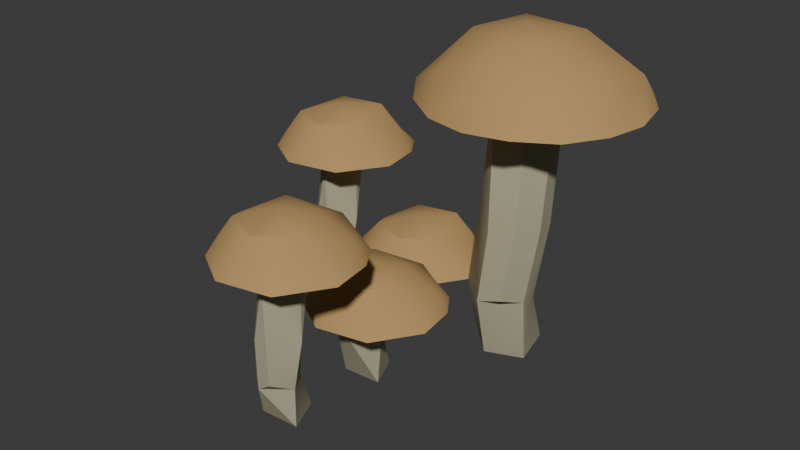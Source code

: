 # Source: piltz.blend  (saved by Blender 4.3.34; exported with 4.5.12 LTS)
import bpy
from mathutils import Matrix  # noqa: F401  (used for matrix-valued properties, if any)

bpy.ops.wm.read_factory_settings(use_empty=True)
scene = bpy.context.scene
scene.name = 'Scene'

# ---- collections
col_collection = bpy.data.collections.new('Collection'); scene.collection.children.link(col_collection)
col_piltz = bpy.data.collections.new('Piltz'); scene.collection.children.link(col_piltz)

# ---- materials (node trees are filled in below, after node groups)
mat_material = bpy.data.materials.new('Material')
mat_material_001 = bpy.data.materials.new('Material.001')

# ---- node groups
ng_smooth_by_angle = bpy.data.node_groups.new('Smooth by Angle', 'GeometryNodeTree')
_s = ng_smooth_by_angle.interface.new_socket(name='Mesh', in_out='OUTPUT', socket_type='NodeSocketGeometry')
_s = ng_smooth_by_angle.interface.new_socket(name='Mesh', in_out='INPUT', socket_type='NodeSocketGeometry')
_s = ng_smooth_by_angle.interface.new_socket(name='Angle', in_out='INPUT', socket_type='NodeSocketFloat')
_s.subtype = 'ANGLE'
_s.default_value = 0.5236
_s.min_value = 0.0
_s.max_value = 3.142
_s.description = 'Maximum face angle for smooth edges'
_s = ng_smooth_by_angle.interface.new_socket(name='Ignore Sharpness', in_out='INPUT', socket_type='NodeSocketBool')
_s.force_non_field = True
ng_smooth_by_angle.description = 'Set the sharpness of mesh edges based on the angle between the neighboring faces'
ng_smooth_by_angle.is_modifier = True
_N = ng_smooth_by_angle.nodes; _L = ng_smooth_by_angle.links
n0 = _N.new('GeometryNodeSetShadeSmooth'); n0.name = 'Set Shade Smooth'; n0.location = (120, -80)
n0.domain = 'EDGE'
n1 = _N.new('GeometryNodeSetShadeSmooth'); n1.name = 'Set Shade Smooth.001'; n1.location = (300, -80)
n2 = _N.new('NodeGroupOutput'); n2.name = 'Group Output'; n2.location = (480, -80)
n3 = _N.new('GeometryNodeInputMeshEdgeAngle'); n3.name = 'Edge Angle'; n3.location = (-440, -240)
n4 = _N.new('NodeGroupInput'); n4.name = 'Group Input'; n4.location = (-80, -80)
n5 = _N.new('GeometryNodeInputEdgeSmooth'); n5.name = 'Is Edge Smooth'; n5.location = (-260, -120)
n6 = _N.new('GeometryNodeInputShadeSmooth'); n6.name = 'Is Shade Smooth'; n6.location = (-440, -397)
n7 = _N.new('FunctionNodeCompare'); n7.name = 'Compare'; n7.location = (-260, -260)
n7.operation = 'LESS_EQUAL'
n7.inputs[6].default_value = (0.0, 0.0, 0.0, 0.0)
n7.inputs[7].default_value = (0.0, 0.0, 0.0, 0.0)
n8 = _N.new('FunctionNodeBooleanMath'); n8.name = 'Boolean Math.001'; n8.location = (-80, -260)
n9 = _N.new('NodeGroupInput'); n9.name = 'Group Input.001'; n9.location = (-440, -329)
n10 = _N.new('NodeGroupInput'); n10.name = 'Group Input.002'; n10.location = (-259, -189)
n11 = _N.new('FunctionNodeBooleanMath'); n11.name = 'Boolean Math'; n11.location = (-80, -149)
n11.operation = 'OR'
n12 = _N.new('FunctionNodeBooleanMath'); n12.name = 'Boolean Math.002'; n12.location = (-260, -380)
n12.operation = 'OR'
n13 = _N.new('NodeGroupInput'); n13.name = 'Group Input.003'; n13.location = (-440, -460)
_L.new(n3.outputs[0], n7.inputs[0])
_L.new(n1.outputs[0], n2.inputs[0])
_L.new(n9.outputs[1], n7.inputs[1])
_L.new(n7.outputs[0], n8.inputs[0])
_L.new(n4.outputs[0], n0.inputs[0])
_L.new(n0.outputs[0], n1.inputs[0])
_L.new(n8.outputs[0], n0.inputs[2])
_L.new(n10.outputs[2], n11.inputs[1])
_L.new(n5.outputs[0], n11.inputs[0])
_L.new(n11.outputs[0], n0.inputs[1])
_L.new(n13.outputs[2], n12.inputs[1])
_L.new(n6.outputs[0], n12.inputs[0])
_L.new(n12.outputs[0], n8.inputs[1])
n2.is_active_output = True

# ---- material node trees
mat_material.use_nodes = True; mat_material.node_tree.nodes.clear()
_N = mat_material.node_tree.nodes; _L = mat_material.node_tree.links
n0 = _N.new('ShaderNodeBsdfPrincipled'); n0.name = 'Principled BSDF'; n0.location = (10, 300)
n0.inputs[0].default_value = (0.4334, 0.4037, 0.2669, 1.0)
n0.inputs[2].default_value = 1.0
n1 = _N.new('ShaderNodeOutputMaterial'); n1.name = 'Material Output'; n1.location = (300, 300)
_L.new(n0.outputs[0], n1.inputs[0])
n1.is_active_output = True
mat_material_001.use_nodes = True; mat_material_001.node_tree.nodes.clear()
_N = mat_material_001.node_tree.nodes; _L = mat_material_001.node_tree.links
n0 = _N.new('ShaderNodeBsdfPrincipled'); n0.name = 'Principled BSDF'; n0.location = (10, 300)
n0.inputs[0].default_value = (0.4714, 0.2938, 0.1128, 1.0)
n0.inputs[2].default_value = 1.0
n1 = _N.new('ShaderNodeOutputMaterial'); n1.name = 'Material Output'; n1.location = (300, 300)
_L.new(n0.outputs[0], n1.inputs[0])
n1.is_active_output = True

# ---- world
world_world = bpy.data.worlds.new('World'); scene.world = world_world
world_world.use_nodes = True; world_world.node_tree.nodes.clear()
_N = world_world.node_tree.nodes; _L = world_world.node_tree.links
n0 = _N.new('ShaderNodeOutputWorld'); n0.name = 'World Output'; n0.location = (300, 300)
n1 = _N.new('ShaderNodeBackground'); n1.name = 'Background'; n1.location = (10, 300)
n1.inputs[0].default_value = (0.05088, 0.05088, 0.05088, 1.0)
_L.new(n1.outputs[0], n0.inputs[0])
n0.is_active_output = True
world_world.color = (0.05088, 0.05088, 0.05088)
world_world.use_sun_shadow = False
world_world.sun_shadow_jitter_overblur = 0.0

# ---- meshes
me_cylinder = bpy.data.meshes.new('Cylinder')
me_cylinder.from_pydata([(0.1333, -0.07462, -0.1361), (-0.1366, -0.08918, -0.1364), (0.03517, 0.1571, -0.1362), (0.06455, 0.11, 0.5019), (0.1179, 0.09937, 0.5019), (0.163, 0.06917, 0.5019), (0.1933, 0.02394, 0.5019), (0.2039, -0.02933, 0.5019), (0.1932, -0.08263, 0.5019), (0.163, -0.1278, 0.5019), (0.1178, -0.158, 0.5019), (0.06455, -0.1686, 0.5019), (0.01125, -0.158, 0.5019), (-0.03393, -0.1278, 0.5019), (-0.06412, -0.08263, 0.5019), (-0.07463, -0.02935, 0.5019), (-0.06408, 0.02397, 0.5019), (-0.03394, 0.06917, 0.5019), (0.01125, 0.09937, 0.5019), (-0.09885, 0.05828, 0.1032), (-0.12, -0.1672, 0.1431), (0.0775, 0.01977, 0.2264), (0.1397, -0.05109, 0.1161), (0.2333, -0.0774, 0.2754), (0.1563, -0.2339, 0.2544), (0.06466, -0.2608, 0.2249), (-0.0471, -0.03693, 0.2766), (0.074, 0.1319, 0.4362), (0.01125, 0.09937, 0.5019), (-0.03394, 0.06917, 0.5019), (-0.06408, 0.02397, 0.5019), (-0.07463, -0.02935, 0.5019), (-0.06412, -0.08263, 0.5019), (-0.03393, -0.1278, 0.5019), (0.01125, -0.158, 0.5019), (0.06455, -0.1686, 0.5019), (0.1178, -0.158, 0.5019), (0.163, -0.1278, 0.5019), (0.1932, -0.08263, 0.5019), (0.2039, -0.02933, 0.5019), (0.1933, 0.02394, 0.5019), (0.163, 0.06917, 0.5019), (0.1179, 0.09937, 0.5019), (0.06455, 0.11, 0.5019), (0.1731, 0.0708, 0.4405), (0.1955, -0.04174, 0.4128), (0.1353, -0.1299, 0.4244), (-0.003949, -0.1441, 0.4323), (-0.04882, -0.1402, 0.3088), (-0.07181, 0.06306, 0.4129), (-0.195, -0.1125, 0.4773), (0.1278, 0.3906, 0.5039), (0.4398, 0.1561, 0.5037), (-0.05346, -0.3384, 0.4386), (0.3078, -0.3048, 0.4185), (0.07679, -0.2951, 0.6008), (-0.1662, -0.1971, 0.6079), (-0.3261, 0.07738, 0.5097), (-0.2392, 0.3685, 0.4156), (-0.353, 0.2036, 0.3805), (-0.28, -0.3193, 0.3814), (0.3368, -0.4012, 0.3813), (0.5044, 0.1693, 0.387), (0.5377, -0.09895, 0.3813), (-0.1755, 0.251, 0.4408), (-0.09965, 0.1627, 0.6239), (0.2698, -0.1821, 0.6065), (0.1891, 0.1416, 0.6234), (0.02141, -0.02275, 0.6538), (-0.1102, 0.4293, 0.3821), (-0.4028, -0.111, 0.3904), (-0.02087, -0.474, 0.3811), (0.4009, 0.3264, 0.3917), (0.1657, 0.4635, 0.3822), (0.1265, -0.8215, -0.06497), (-0.1434, -0.836, -0.06524), (0.02836, -0.5898, -0.06504), (0.05773, -0.6369, 1.116), (0.111, -0.6475, 1.116), (0.1562, -0.6777, 1.116), (0.1865, -0.7229, 1.116), (0.1971, -0.7762, 1.116), (0.1864, -0.8295, 1.116), (0.1562, -0.8747, 1.116), (0.111, -0.9048, 1.116), (0.05773, -0.9154, 1.116), (0.004438, -0.9048, 1.116), (-0.04074, -0.8747, 1.116), (-0.07094, -0.8295, 1.116), (-0.08145, -0.7762, 1.116), (-0.07089, -0.7229, 1.116), (-0.04075, -0.6777, 1.116), (0.004433, -0.6475, 1.116), (0.06494, -0.7068, 0.2186), (0.1444, -0.8335, 0.2037), (-0.01667, -0.9754, 0.2121), (-0.14, -0.8751, 0.2078), (-0.09636, -0.7084, 0.2033), (0.2144, -0.8265, 0.5345), (0.09052, -0.9887, 0.2808), (-0.01628, -0.9809, 0.5337), (-0.0726, -0.8256, 0.5407), (0.03552, -0.7042, 0.5345), (0.08226, -0.9896, 0.9148), (-0.01051, -0.708, 0.9144), (-0.006667, -0.6247, 1.039), (0.004433, -0.6475, 1.116), (-0.04075, -0.6777, 1.116), (-0.07089, -0.7229, 1.116), (-0.08145, -0.7762, 1.116), (-0.07094, -0.8295, 1.116), (-0.04074, -0.8747, 1.116), (0.004438, -0.9048, 1.116), (0.05773, -0.9154, 1.116), (0.111, -0.9048, 1.116), (0.1562, -0.8747, 1.116), (0.1864, -0.8295, 1.116), (0.1971, -0.7762, 1.116), (-0.0754, -0.8338, 1.021), (0.1865, -0.7229, 1.116), (0.1562, -0.6777, 1.116), (0.111, -0.6475, 1.116), (0.05773, -0.6369, 1.116), (0.1531, -0.6612, 1.04), (0.1907, -0.7951, 1.017), (0.1285, -0.8768, 1.039), (0.02145, -0.8967, 1.046), (-0.08963, -0.7329, 1.029), (-0.2018, -0.8594, 1.092), (0.121, -0.3563, 1.118), (0.433, -0.5908, 1.118), (-0.06028, -1.085, 1.053), (0.3209, -1.042, 1.032), (0.06998, -1.042, 1.215), (-0.1731, -0.9439, 1.222), (-0.3329, -0.6695, 1.124), (-0.246, -0.3784, 1.03), (-0.3599, -0.5433, 0.9948), (-0.2868, -1.066, 0.9957), (0.33, -1.148, 0.9957), (0.4976, -0.5775, 1.001), (-0.1823, -0.4958, 1.055), (-0.1065, -0.5842, 1.238), (0.2629, -0.9289, 1.221), (0.1823, -0.6052, 1.238), (0.0146, -0.7696, 1.268), (-0.117, -0.3175, 0.9965), (-0.4096, -0.8579, 1.005), (-0.02769, -1.221, 0.9954), (0.5313, -0.8461, 0.9969), (0.3941, -0.4205, 1.006), (0.1589, -0.2833, 0.9966), (-0.6371, 0.5069, -0.03055), (-0.907, 0.4923, -0.03082), (-0.7352, 0.7386, -0.03063), (-0.7058, 0.6915, 1.151), (-0.6525, 0.6809, 1.151), (-0.6073, 0.6507, 1.151), (-0.577, 0.6054, 1.151), (-0.5665, 0.5522, 1.151), (-0.5771, 0.4989, 1.151), (-0.6073, 0.4537, 1.151), (-0.6525, 0.4235, 1.151), (-0.7058, 0.4129, 1.151), (-0.7591, 0.4235, 1.151), (-0.8043, 0.4537, 1.151), (-0.8345, 0.4989, 1.151), (-0.845, 0.5521, 1.151), (-0.8344, 0.6055, 1.151), (-0.8043, 0.6507, 1.151), (-0.7591, 0.6809, 1.151), (-0.6986, 0.6215, 0.2531), (-0.6191, 0.4949, 0.2382), (-0.7802, 0.353, 0.2465), (-0.9035, 0.4533, 0.2422), (-0.8599, 0.62, 0.2377), (-0.5492, 0.5019, 0.5689), (-0.673, 0.3396, 0.3152), (-0.7798, 0.3475, 0.5681), (-0.8361, 0.5027, 0.5752), (-0.728, 0.6242, 0.5689), (-0.6813, 0.3387, 0.9492), (-0.7741, 0.6203, 0.9488), (-0.7702, 0.7037, 1.074), (-0.7591, 0.6809, 1.151), (-0.8043, 0.6507, 1.151), (-0.8344, 0.6055, 1.151), (-0.845, 0.5521, 1.151), (-0.8345, 0.4989, 1.151), (-0.8043, 0.4537, 1.151), (-0.7591, 0.4235, 1.151), (-0.7058, 0.4129, 1.151), (-0.6525, 0.4235, 1.151), (-0.6073, 0.4537, 1.151), (-0.5771, 0.4989, 1.151), (-0.5665, 0.5522, 1.151), (-0.8389, 0.4945, 1.055), (-0.577, 0.6054, 1.151), (-0.6073, 0.6507, 1.151), (-0.6525, 0.6809, 1.151), (-0.7058, 0.6915, 1.151), (-0.6105, 0.6671, 1.074), (-0.5728, 0.5333, 1.051), (-0.635, 0.4516, 1.073), (-0.7421, 0.4317, 1.081), (-0.8532, 0.5954, 1.064), (-0.9654, 0.469, 1.126), (-0.3306, 0.7376, 1.152), (-0.8238, 0.2431, 1.087), (-0.4625, 0.2767, 1.067), (-0.6936, 0.2863, 1.25), (-0.9366, 0.3844, 1.257), (-1.096, 0.6589, 1.158), (-1.01, 0.95, 1.064), (-1.123, 0.7851, 1.029), (-1.05, 0.2622, 1.03), (-0.4335, 0.1803, 1.03), (-0.266, 0.7508, 1.036), (-0.2327, 0.4825, 1.03), (-0.6046, 1.045, 1.031), (-0.9458, 0.8325, 1.09), (-0.87, 0.7442, 1.273), (-0.5006, 0.3994, 1.255), (-0.615, 0.8495, 1.249), (-0.7489, 0.5587, 1.303), (-0.8806, 1.011, 1.031), (-1.173, 0.4704, 1.039), (-0.7912, 0.1075, 1.03), (-0.3694, 0.9079, 1.04), (0.6094, 1.119, -0.1583), (0.6858, 0.8016, -0.1584), (0.4288, 0.6971, -0.1583), (0.2357, 0.8941, -0.1584), (0.359, 1.115, -0.1583), (0.5754, 1.098, 1.738), (0.6609, 1.081, 1.738), (0.7335, 1.032, 1.738), (0.7821, 0.9599, 1.738), (0.7991, 0.8743, 1.738), (0.782, 0.7888, 1.738), (0.7335, 0.7162, 1.738), (0.6609, 0.6678, 1.738), (0.5754, 0.6508, 1.738), (0.4898, 0.6678, 1.738), (0.4173, 0.7162, 1.738), (0.3688, 0.7888, 1.738), (0.3519, 0.8743, 1.738), (0.3689, 0.9599, 1.738), (0.4173, 1.032, 1.738), (0.4898, 1.081, 1.738), (0.5869, 0.9857, 0.2969), (0.685, 0.8686, 0.2467), (0.705, 0.7302, 0.286), (0.6319, 0.5696, 0.3387), (0.4559, 0.5545, 0.2864), (0.258, 0.7155, 0.2796), (0.2666, 0.9522, 0.2231), (0.4123, 0.9969, 0.3041), (0.6277, 0.9733, 0.7912), (0.7788, 0.8747, 0.8036), (0.8127, 0.7035, 0.8142), (0.7149, 0.5628, 0.8078), (0.5405, 0.5259, 0.7893), (0.4014, 0.6189, 0.8033), (0.3661, 0.795, 0.814), (0.4615, 0.9408, 0.8087), (0.558, 1.008, 1.42), (0.7307, 0.5994, 1.424), (0.5212, 0.5656, 1.419), (0.4112, 0.9126, 1.425), (0.472, 1.118, 1.615), (0.4898, 1.081, 1.738), (0.4173, 1.032, 1.738), (0.3689, 0.9599, 1.738), (0.3519, 0.8743, 1.738), (0.3688, 0.7888, 1.738), (0.4173, 0.7162, 1.738), (0.4898, 0.6678, 1.738), (0.5754, 0.6508, 1.738), (0.6609, 0.6678, 1.738), (0.7335, 0.7162, 1.738), (0.782, 0.7888, 1.738), (0.7991, 0.8743, 1.738), (0.3616, 0.7818, 1.585), (0.7821, 0.9599, 1.738), (0.7335, 1.032, 1.738), (0.6609, 1.081, 1.738), (0.5754, 1.098, 1.738), (0.687, 1.096, 1.634), (0.7619, 0.9773, 1.497), (0.7889, 0.844, 1.579), (0.689, 0.7128, 1.614), (0.5171, 0.6809, 1.626), (0.3388, 0.9438, 1.599), (0.3257, 0.8736, 1.686), (0.677, 1.548, 1.741), (1.178, 1.172, 1.741), (0.3859, 0.3781, 1.636), (1.09, 0.5506, 1.743), (0.9978, 0.4545, 1.602), (0.676, 0.2894, 1.746), (0.2021, 0.3952, 1.748), (-0.05176, 1.046, 1.751), (0.1986, 1.441, 1.743), (-0.1134, 1.202, 1.545), (-0.1715, 0.9082, 1.545), (0.06002, 0.7076, 1.658), (0.02218, 0.4088, 1.545), (0.2924, 0.2184, 1.544), (1.117, 0.3804, 1.545), (1.282, 1.193, 1.554), (1.336, 0.9115, 1.545), (0.8405, 1.441, 1.595), (0.8718, 1.61, 1.546), (0.19, 1.324, 1.64), (0.3118, 1.183, 1.934), (0.2045, 0.7639, 1.929), (0.5756, 0.5384, 1.933), (0.8069, 0.7534, 1.947), (0.7753, 1.149, 1.933), (0.5061, 0.8849, 1.982), (0.2703, 1.6, 1.544), (0.04237, 1.452, 1.566), (-0.1312, 0.6265, 1.587), (0.5817, 0.1598, 1.544), (0.873, 0.2148, 1.551), (1.282, 0.6266, 1.55), (1.116, 1.446, 1.546), (0.5833, 1.668, 1.546), (-0.1318, 0.7257, -0.1976), (-0.4018, 0.7112, -0.1979), (-0.23, 0.9574, -0.1977), (-0.2006, 0.9103, 0.4404), (-0.1473, 0.8997, 0.4404), (-0.1021, 0.8695, 0.4404), (-0.07182, 0.8243, 0.4404), (-0.06126, 0.771, 0.4404), (-0.07191, 0.7177, 0.4404), (-0.1021, 0.6725, 0.4404), (-0.1473, 0.6424, 0.4404), (-0.2006, 0.6318, 0.4404), (-0.2539, 0.6424, 0.4404), (-0.2991, 0.6725, 0.4404), (-0.3293, 0.7177, 0.4404), (-0.3398, 0.771, 0.4404), (-0.3292, 0.8243, 0.4404), (-0.2991, 0.8695, 0.4404), (-0.2539, 0.8997, 0.4404), (-0.364, 0.8586, 0.0417), (-0.3852, 0.6332, 0.08156), (-0.1876, 0.8201, 0.1649), (-0.1255, 0.7493, 0.05463), (-0.03183, 0.7229, 0.2139), (-0.1088, 0.5664, 0.1929), (-0.2005, 0.5395, 0.1634), (-0.3122, 0.7634, 0.2151), (-0.1911, 0.9323, 0.3747), (-0.2539, 0.8997, 0.4404), (-0.2991, 0.8695, 0.4404), (-0.3292, 0.8243, 0.4404), (-0.3398, 0.771, 0.4404), (-0.3293, 0.7177, 0.4404), (-0.2991, 0.6725, 0.4404), (-0.2539, 0.6424, 0.4404), (-0.2006, 0.6318, 0.4404), (-0.1473, 0.6424, 0.4404), (-0.1021, 0.6725, 0.4404), (-0.07191, 0.7177, 0.4404), (-0.06126, 0.771, 0.4404), (-0.07182, 0.8243, 0.4404), (-0.1021, 0.8695, 0.4404), (-0.1473, 0.8997, 0.4404), (-0.2006, 0.9103, 0.4404), (-0.092, 0.8711, 0.379), (-0.06962, 0.7586, 0.3513), (-0.1298, 0.6704, 0.3629), (-0.2691, 0.6563, 0.3708), (-0.314, 0.6602, 0.2473), (-0.337, 0.8634, 0.3514), (-0.4601, 0.6878, 0.4158), (0.1747, 0.9564, 0.4422), (-0.3186, 0.462, 0.377), (0.04268, 0.4955, 0.357), (-0.1883, 0.5052, 0.5393), (-0.4314, 0.6033, 0.5464), (-0.5912, 0.8777, 0.4482), (-0.5043, 1.169, 0.3541), (-0.6182, 1.004, 0.319), (-0.5451, 0.4811, 0.3199), (0.0717, 0.3992, 0.3198), (0.2393, 0.9697, 0.3255), (-0.4406, 1.051, 0.3793), (-0.3648, 0.9631, 0.5624), (0.004612, 0.6183, 0.5449), (-0.1097, 1.068, 0.5392), (-0.2437, 0.7776, 0.5923), (-0.3754, 1.23, 0.3206), (-0.6679, 0.6893, 0.3289), (-0.286, 0.3263, 0.3196), (0.2725, 0.7014, 0.3198), (0.1358, 1.127, 0.3302), (-0.09941, 1.264, 0.3207)], [], [(20, 26, 19), (19, 26, 21), (1, 19, 2), (25, 1, 0), (22, 0, 2), (48, 25, 47), (17, 30, 29), (25, 22, 24), (25, 48, 20), (21, 27, 22), (27, 3, 4), (26, 48, 49), (27, 18, 3), (44, 5, 6), (45, 7, 8), (46, 9, 10), (10, 37, 36), (18, 29, 28), (11, 36, 35), (4, 43, 42), (3, 28, 43), (12, 35, 34), (5, 42, 41), (13, 34, 33), (6, 41, 40), (14, 33, 32), (7, 40, 39), (15, 32, 31), (8, 39, 38), (16, 31, 30), (9, 38, 37), (54, 72, 62), (73, 72, 64), (61, 54, 63), (72, 52, 62), (62, 52, 63), (70, 57, 59), (71, 55, 56), (61, 66, 55), (63, 52, 66), (57, 65, 58), (65, 68, 67), (56, 68, 65), (70, 56, 57), (58, 65, 51), (51, 67, 52), (52, 67, 66), (72, 54, 50), (93, 102, 98), (99, 100, 95), (95, 100, 96), (75, 97, 76), (95, 75, 74), (94, 74, 76), (91, 108, 107), (102, 123, 98), (99, 103, 100), (100, 103, 118), (101, 118, 104), (124, 125, 103), (103, 125, 126), (104, 127, 105), (105, 92, 77), (123, 78, 79), (123, 79, 80), (124, 81, 82), (125, 83, 84), (84, 115, 114), (92, 107, 106), (85, 114, 113), (78, 122, 121), (77, 106, 122), (86, 113, 112), (79, 121, 120), (87, 112, 111), (80, 120, 119), (88, 111, 110), (81, 119, 117), (89, 110, 109), (82, 117, 116), (90, 109, 108), (83, 116, 115), (132, 150, 140), (132, 140, 149), (151, 150, 141), (150, 130, 140), (140, 130, 149), (147, 135, 137), (148, 133, 134), (139, 143, 133), (149, 130, 143), (135, 142, 136), (142, 145, 144), (134, 145, 142), (147, 134, 135), (136, 142, 129), (129, 144, 130), (130, 144, 143), (150, 132, 128), (171, 180, 176), (177, 178, 173), (173, 178, 174), (153, 175, 154), (173, 153, 152), (172, 152, 154), (169, 186, 185), (180, 201, 176), (177, 181, 178), (178, 181, 196), (179, 196, 182), (202, 203, 181), (181, 203, 204), (182, 205, 183), (183, 170, 155), (201, 156, 157), (201, 157, 158), (202, 159, 160), (203, 161, 162), (162, 193, 192), (170, 185, 184), (163, 192, 191), (156, 200, 199), (155, 184, 200), (164, 191, 190), (157, 199, 198), (165, 190, 189), (158, 198, 197), (166, 189, 188), (159, 197, 195), (167, 188, 187), (160, 195, 194), (168, 187, 186), (161, 194, 193), (209, 228, 217), (219, 228, 220), (216, 209, 218), (228, 207, 217), (217, 207, 218), (226, 212, 214), (227, 210, 211), (216, 222, 210), (218, 207, 222), (212, 221, 213), (221, 224, 223), (211, 224, 221), (226, 211, 212), (213, 221, 223), (207, 223, 222), (228, 209, 206), (233, 257, 229), (250, 258, 259), (232, 256, 233), (254, 231, 230), (251, 230, 229), (248, 273, 272), (258, 289, 259), (263, 268, 283), (264, 283, 269), (265, 269, 266), (290, 291, 267), (269, 293, 270), (270, 249, 234), (288, 235, 236), (290, 238, 239), (291, 240, 241), (241, 280, 279), (249, 272, 271), (242, 279, 278), (235, 287, 286), (234, 271, 287), (243, 278, 277), (236, 286, 285), (244, 277, 276), (237, 285, 284), (245, 276, 275), (238, 284, 282), (246, 275, 274), (239, 282, 281), (247, 274, 273), (240, 281, 280), (299, 312, 310), (294, 306, 314), (299, 311, 326), (299, 310, 311), (308, 297, 324), (327, 310, 312), (327, 296, 310), (310, 296, 311), (305, 302, 304), (328, 295, 313), (305, 323, 302), (299, 309, 325), (322, 303, 321), (298, 318, 317), (302, 315, 303), (315, 320, 319), (316, 320, 315), (323, 316, 302), (301, 317, 316), (303, 315, 295), (295, 319, 296), (296, 319, 318), (312, 299, 294), (304, 322, 321), (349, 355, 348), (348, 355, 350), (330, 348, 331), (354, 330, 329), (351, 329, 331), (377, 354, 376), (346, 359, 358), (354, 351, 353), (354, 377, 349), (350, 356, 351), (356, 332, 333), (355, 377, 378), (356, 347, 332), (373, 334, 335), (374, 336, 337), (375, 338, 339), (339, 366, 365), (347, 358, 357), (340, 365, 364), (333, 372, 371), (332, 357, 372), (341, 364, 363), (334, 371, 370), (342, 363, 362), (335, 370, 369), (343, 362, 361), (336, 369, 368), (344, 361, 360), (337, 368, 367), (345, 360, 359), (338, 367, 366), (382, 400, 390), (401, 400, 391), (389, 382, 399), (400, 380, 390), (390, 380, 399), (397, 385, 387), (398, 383, 384), (389, 393, 383), (399, 380, 393), (385, 392, 386), (392, 395, 394), (384, 395, 392), (397, 384, 385), (386, 392, 394), (44, 23, 22, 27), (380, 394, 393), (400, 382, 379), (22, 23, 24), (20, 48, 26), (1, 25, 20), (2, 0, 1), (19, 21, 2), (21, 22, 2), (1, 20, 19), (22, 25, 0), (17, 16, 30), (46, 24, 23, 45), (23, 44, 45), (46, 47, 25, 24), (4, 5, 44, 27), (21, 26, 49), (21, 49, 27), (6, 7, 45, 44), (8, 9, 46, 45), (11, 47, 46, 10), (14, 48, 47, 13), (47, 11, 12), (47, 12, 13), (15, 49, 48, 14), (18, 27, 49, 17), (49, 15, 16), (49, 16, 17), (51, 73, 69, 58), (10, 9, 37), (18, 17, 29), (11, 10, 36), (4, 3, 43), (3, 18, 28), (12, 11, 35), (5, 4, 42), (13, 12, 34), (6, 5, 41), (14, 13, 33), (7, 6, 40), (15, 14, 32), (8, 7, 39), (16, 15, 31), (9, 8, 38), (72, 50, 64), (50, 54, 53), (64, 50, 70, 59), (69, 73, 64), (53, 71, 60, 50), (54, 61, 71, 53), (52, 72, 73, 51), (63, 54, 62), (59, 69, 64), (60, 70, 50), (60, 71, 56), (61, 63, 66), (59, 57, 58), (70, 60, 56), (71, 61, 55), (101, 102, 97, 96), (55, 66, 68), (56, 55, 68), (66, 67, 68), (57, 56, 65), (51, 65, 67), (59, 58, 69), (94, 93, 98), (94, 98, 99), (96, 100, 101), (103, 99, 98, 124), (93, 97, 102), (76, 74, 75), (97, 93, 76), (94, 95, 74), (75, 95, 96), (93, 94, 76), (75, 96, 97), (91, 90, 108), (95, 94, 99), (102, 104, 123), (98, 123, 124), (77, 78, 123, 105), (101, 100, 118), (102, 101, 104), (104, 105, 123), (80, 81, 124, 123), (118, 103, 126), (104, 118, 127), (82, 83, 125, 124), (85, 126, 125, 84), (87, 118, 126, 86), (126, 85, 86), (89, 127, 118, 88), (118, 87, 88), (91, 105, 127, 90), (127, 89, 90), (129, 151, 146, 136), (105, 91, 92), (84, 83, 115), (92, 91, 107), (85, 84, 114), (78, 77, 122), (77, 92, 106), (86, 85, 113), (79, 78, 121), (87, 86, 112), (80, 79, 120), (88, 87, 111), (81, 80, 119), (89, 88, 110), (82, 81, 117), (90, 89, 109), (83, 82, 116), (150, 128, 141), (128, 132, 131), (141, 128, 147, 137), (146, 151, 141), (131, 148, 138, 128), (132, 139, 148, 131), (130, 150, 151, 129), (137, 146, 141), (138, 147, 128), (138, 148, 134), (139, 149, 143), (137, 135, 136), (147, 138, 134), (148, 139, 133), (179, 180, 175, 174), (132, 149, 139), (133, 143, 145), (134, 133, 145), (143, 144, 145), (135, 134, 142), (129, 142, 144), (137, 136, 146), (172, 171, 176), (172, 176, 177), (174, 178, 179), (181, 177, 176, 202), (171, 175, 180), (154, 152, 153), (175, 171, 154), (172, 173, 152), (153, 173, 174), (171, 172, 154), (153, 174, 175), (169, 168, 186), (173, 172, 177), (180, 182, 201), (176, 201, 202), (155, 156, 201, 183), (179, 178, 196), (180, 179, 182), (182, 183, 201), (158, 159, 202, 201), (196, 181, 204), (182, 196, 205), (160, 161, 203, 202), (163, 204, 203, 162), (165, 196, 204, 164), (204, 163, 164), (167, 205, 196, 166), (196, 165, 166), (169, 183, 205, 168), (205, 167, 168), (223, 219, 225, 213), (183, 169, 170), (162, 161, 193), (170, 169, 185), (163, 162, 192), (156, 155, 200), (155, 170, 184), (164, 163, 191), (157, 156, 199), (165, 164, 190), (158, 157, 198), (166, 165, 189), (159, 158, 197), (167, 166, 188), (160, 159, 195), (168, 167, 187), (161, 160, 194), (228, 206, 220), (206, 209, 208), (220, 206, 226, 214), (225, 219, 220), (208, 227, 215, 206), (209, 216, 227, 208), (207, 228, 219, 223), (218, 209, 217), (214, 225, 220), (215, 226, 206), (215, 227, 211), (216, 218, 222), (214, 212, 213), (226, 215, 211), (227, 216, 210), (259, 260, 252, 251), (210, 222, 224), (211, 210, 224), (222, 223, 224), (212, 211, 221), (214, 213, 225), (251, 250, 259), (261, 253, 252, 260), (262, 254, 253, 261), (263, 255, 254, 262), (264, 265, 257, 255), (255, 263, 264), (265, 258, 250, 257), (233, 229, 230, 231, 232), (255, 232, 231, 254), (257, 250, 229), (252, 254, 230), (251, 252, 230), (290, 260, 259, 289), (233, 256, 257), (250, 251, 229), (232, 255, 256), (248, 247, 273), (254, 252, 253), (256, 255, 257), (258, 266, 289), (267, 261, 260, 290), (268, 262, 261, 267), (288, 289, 266, 270), (263, 262, 268), (264, 263, 283), (265, 264, 269), (258, 265, 266), (234, 235, 288, 270), (291, 292, 268, 267), (236, 237, 289, 288), (283, 268, 292), (269, 283, 293), (266, 269, 270), (237, 238, 290, 289), (239, 240, 291, 290), (242, 292, 291, 241), (244, 283, 292, 243), (292, 242, 243), (246, 293, 283, 245), (283, 244, 245), (248, 270, 293, 247), (293, 246, 247), (295, 328, 321, 303), (270, 248, 249), (241, 240, 280), (249, 248, 272), (242, 241, 279), (235, 234, 287), (234, 249, 271), (243, 242, 278), (236, 235, 286), (244, 243, 277), (237, 236, 285), (245, 244, 276), (238, 237, 284), (246, 245, 275), (239, 238, 282), (247, 246, 274), (240, 239, 281), (294, 297, 306), (312, 294, 314), (294, 299, 297), (314, 306, 305, 304), (299, 325, 324), (321, 328, 314), (304, 321, 314), (297, 308, 307, 306), (312, 314, 328, 313), (324, 297, 299), (313, 327, 312), (300, 301, 308, 324), (307, 305, 306), (307, 308, 301), (298, 300, 325, 309), (303, 322, 304, 302), (309, 326, 298), (296, 298, 326, 311), (323, 307, 301), (324, 325, 300), (296, 327, 313, 295), (373, 352, 351, 356), (309, 299, 326), (317, 318, 320), (316, 317, 320), (323, 301, 316), (318, 319, 320), (301, 300, 317), (302, 316, 315), (295, 315, 319), (298, 296, 318), (300, 298, 317), (305, 307, 323), (351, 352, 353), (349, 377, 355), (330, 354, 349), (331, 329, 330), (348, 350, 331), (350, 351, 331), (330, 349, 348), (351, 354, 329), (346, 345, 359), (375, 353, 352, 374), (352, 373, 374), (375, 376, 354, 353), (333, 334, 373, 356), (350, 355, 378), (350, 378, 356), (335, 336, 374, 373), (337, 338, 375, 374), (340, 376, 375, 339), (343, 377, 376, 342), (376, 340, 341), (376, 341, 342), (344, 378, 377, 343), (347, 356, 378, 346), (378, 344, 345), (378, 345, 346), (394, 401, 396, 386), (339, 338, 366), (347, 346, 358), (340, 339, 365), (333, 332, 372), (332, 347, 357), (341, 340, 364), (334, 333, 371), (342, 341, 363), (335, 334, 370), (343, 342, 362), (336, 335, 369), (344, 343, 361), (337, 336, 368), (345, 344, 360), (338, 337, 367), (400, 379, 391), (379, 382, 381), (391, 379, 397, 387), (396, 401, 391), (381, 398, 388, 379), (382, 389, 398, 381), (380, 400, 401, 394), (399, 382, 390), (387, 396, 391), (388, 397, 379), (388, 398, 384), (389, 399, 393), (387, 385, 386), (397, 388, 384), (398, 389, 383), (383, 393, 395), (384, 383, 395), (393, 394, 395), (385, 384, 392), (387, 386, 396)])
me_cylinder.polygons.foreach_set('use_smooth', [True] * 605)
me_cylinder.polygons.foreach_set('material_index', [0, 0, 0, 0, 0, 0, 0, 0, 0, 0, 0, 0, 0, 0, 0, 0, 0, 0, 0, 0, 0, 0, 0, 0, 0, 0, 0, 0, 0, 0, 0, 1, 1, 1, 1, 1, 1, 1, 1, 1, 1, 1, 1, 1, 1, 1, 1, 1, 0, 0, 0, 0, 0, 0, 0, 0, 0, 0, 0, 0, 0, 0, 0, 0, 0, 0, 0, 0, 0, 0, 0, 0, 0, 0, 0, 0, 0, 0, 0, 0, 0, 0, 1, 1, 1, 1, 1, 1, 1, 1, 1, 1, 1, 1, 1, 1, 1, 1, 1, 0, 0, 0, 0, 0, 0, 0, 0, 0, 0, 0, 0, 0, 0, 0, 0, 0, 0, 0, 0, 0, 0, 0, 0, 0, 0, 0, 0, 0, 0, 0, 0, 0, 0, 1, 1, 1, 1, 1, 1, 1, 1, 1, 1, 1, 1, 1, 1, 1, 1, 0, 0, 0, 0, 0, 0, 0, 0, 0, 0, 0, 0, 0, 0, 0, 0, 0, 0, 0, 0, 0, 0, 0, 0, 0, 0, 0, 0, 0, 0, 0, 1, 1, 1, 1, 1, 1, 1, 1, 1, 1, 1, 1, 1, 1, 1, 1, 1, 1, 1, 1, 1, 1, 1, 1, 0, 0, 0, 0, 0, 0, 0, 0, 0, 0, 0, 0, 0, 0, 0, 0, 0, 0, 0, 0, 0, 0, 0, 0, 0, 0, 0, 0, 0, 0, 0, 1, 1, 1, 1, 1, 1, 1, 1, 1, 1, 1, 1, 1, 1, 0, 1, 1, 0, 0, 0, 0, 0, 0, 0, 0, 0, 0, 0, 0, 0, 0, 0, 0, 0, 0, 0, 0, 0, 0, 0, 0, 0, 1, 0, 0, 0, 0, 0, 0, 0, 0, 0, 0, 0, 0, 0, 0, 0, 1, 1, 1, 1, 1, 1, 1, 1, 1, 1, 1, 1, 1, 1, 1, 0, 1, 1, 1, 1, 1, 1, 0, 0, 0, 0, 0, 0, 0, 0, 0, 0, 0, 0, 0, 0, 0, 0, 0, 0, 0, 0, 0, 0, 0, 0, 0, 0, 0, 0, 0, 0, 1, 0, 0, 0, 0, 0, 0, 0, 0, 0, 0, 0, 0, 0, 0, 0, 0, 1, 1, 1, 1, 1, 1, 1, 1, 1, 1, 1, 1, 1, 1, 0, 1, 1, 1, 1, 1, 1, 1, 0, 0, 0, 0, 0, 0, 0, 0, 0, 0, 0, 0, 0, 0, 0, 0, 0, 0, 0, 0, 0, 0, 0, 0, 0, 0, 0, 0, 0, 0, 1, 0, 0, 0, 0, 0, 0, 0, 0, 0, 0, 0, 0, 0, 0, 0, 0, 1, 1, 1, 1, 1, 1, 1, 1, 1, 1, 1, 1, 1, 1, 1, 0, 1, 1, 1, 1, 1, 0, 0, 0, 0, 0, 0, 0, 0, 0, 0, 0, 0, 0, 0, 0, 0, 0, 0, 0, 0, 0, 0, 0, 0, 0, 0, 0, 0, 0, 0, 0, 0, 0, 0, 0, 0, 0, 0, 0, 0, 0, 0, 1, 0, 0, 0, 0, 0, 0, 0, 0, 0, 0, 0, 0, 0, 0, 0, 0, 1, 1, 1, 1, 1, 1, 1, 1, 1, 1, 1, 1, 1, 1, 1, 1, 1, 1, 1, 1, 1, 0, 1, 1, 1, 1, 1, 1, 1, 1, 1, 1, 1, 0, 0, 0, 0, 0, 0, 0, 0, 0, 0, 0, 0, 0, 0, 0, 0, 0, 0, 0, 0, 0, 0, 0, 0, 0, 1, 0, 0, 0, 0, 0, 0, 0, 0, 0, 0, 0, 0, 0, 0, 0, 1, 1, 1, 1, 1, 1, 1, 1, 1, 1, 1, 1, 1, 1, 1, 1, 1, 1, 1, 1])
_uv = me_cylinder.uv_layers.new(name='UVMap')
_uv.uv.foreach_set('vector', [0.3461, 0.98, 0.1766, 1.0, 0.1013, 0.9439, 0.1013, 0.9439, 0.1766, 1.0, 0.01387, 1.0, 0.3356, 0.5, 0.1013, 0.9439, 0.02775, 0.5, 0.4817, 0.9917, 0.3356, 0.5, 0.6678, 0.5, 0.7729, 0.9664, 0.6678, 0.5, 0.9053, 0.5, 0.3354, 1.0, 0.4817, 0.9917, 0.4346, 1.0, 0.125, 1.0, 0.1875, 1.0, 0.125, 1.0, 0.4817, 0.9917, 0.7729, 0.9664, 0.5906, 1.0, 0.4817, 0.9917, 0.3354, 1.0, 0.3461, 0.98, 0.9639, 0.9968, 0.97, 1.0, 0.7729, 0.9664, 0.97, 1.0, 1.0, 1.0, 0.9375, 1.0, 0.1766, 1.0, 0.3354, 1.0, 0.1645, 1.0, 0.009102, 1.0, 0.0625, 1.0, 0.0, 1.0, 0.8446, 1.0, 0.875, 1.0, 0.8125, 1.0, 0.7213, 1.0, 0.75, 1.0, 0.6875, 1.0, 0.5964, 1.0, 0.625, 1.0, 0.5625, 1.0, 0.5625, 1.0, 0.625, 1.0, 0.5625, 1.0, 0.0625, 1.0, 0.125, 1.0, 0.0625, 1.0, 0.5, 1.0, 0.5625, 1.0, 0.5, 1.0, 0.9375, 1.0, 1.0, 1.0, 0.9375, 1.0, 0.0, 1.0, 0.0625, 1.0, 0.0, 1.0, 0.4375, 1.0, 0.5, 1.0, 0.4375, 1.0, 0.875, 1.0, 0.9375, 1.0, 0.875, 1.0, 0.375, 1.0, 0.4375, 1.0, 0.375, 1.0, 0.8125, 1.0, 0.875, 1.0, 0.8125, 1.0, 0.3125, 1.0, 0.375, 1.0, 0.3125, 1.0, 0.75, 1.0, 0.8125, 1.0, 0.75, 1.0, 0.25, 1.0, 0.3125, 1.0, 0.25, 1.0, 0.6875, 1.0, 0.75, 1.0, 0.6875, 1.0, 0.1875, 1.0, 0.25, 1.0, 0.1875, 1.0, 0.625, 1.0, 0.6875, 1.0, 0.625, 1.0, 0.3922, 0.07121, 0.4189, 0.4201, 0.472, 0.3403, 0.2974, 0.4805, 0.4189, 0.4201, 0.0953, 0.4072, 0.3817, 0.05492, 0.3922, 0.07121, 0.4808, 0.2039, 0.4189, 0.4201, 0.4589, 0.3381, 0.472, 0.3403, 0.472, 0.3403, 0.4589, 0.3381, 0.4808, 0.2039, 0.02041, 0.1978, 0.01957, 0.2981, 0.03761, 0.3558, 0.2062, 0.01873, 0.2878, 0.02692, 0.07001, 0.1141, 0.3817, 0.05492, 0.4521, 0.135, 0.2878, 0.02692, 0.4808, 0.2039, 0.4589, 0.3381, 0.4521, 0.135, 0.01957, 0.2981, 0.1192, 0.4331, 0.08791, 0.4248, 0.2326, 0.4852, 0.3188, 0.4763, 0.3549, 0.463, 0.01411, 0.2345, 0.02384, 0.3196, 0.03506, 0.352, 0.02041, 0.1978, 0.07001, 0.1141, 0.01957, 0.2981, 0.08791, 0.4248, 0.1192, 0.4331, 0.2908, 0.4819, 0.2908, 0.4819, 0.3549, 0.463, 0.4589, 0.3381, 0.4589, 0.3381, 0.4114, 0.4095, 0.4521, 0.135, 0.4189, 0.4201, 0.3922, 0.07121, 0.49, 0.25, 0.928, 0.9928, 0.9684, 1.0, 0.7782, 1.0, 0.5903, 1.0, 0.4103, 1.0, 0.4774, 0.982, 0.4774, 0.982, 0.4103, 1.0, 0.3, 0.9749, 0.3356, 0.5, 0.116, 0.9546, 0.02775, 0.5, 0.4774, 0.982, 0.3356, 0.5, 0.6678, 0.5, 0.7274, 0.9676, 0.6678, 0.5, 0.9053, 0.5, 0.125, 1.0, 0.1875, 1.0, 0.125, 1.0, 0.9684, 1.0, 0.8952, 1.0, 0.7782, 1.0, 0.5903, 1.0, 0.5066, 1.0, 0.4103, 1.0, 0.4103, 1.0, 0.5066, 1.0, 0.3272, 1.0, 0.2198, 1.0, 0.3272, 1.0, 0.09556, 1.0, 0.7213, 1.0, 0.5964, 1.0, 0.5066, 1.0, 0.5066, 1.0, 0.5964, 1.0, 0.4714, 1.0, 0.09556, 1.0, 0.2182, 1.0, 0.06005, 1.0, 0.06005, 1.0, 0.0625, 1.0, 0.0, 1.0, 0.8952, 1.0, 0.9375, 1.0, 0.875, 1.0, 0.8952, 1.0, 0.875, 1.0, 0.8125, 1.0, 0.7213, 1.0, 0.75, 1.0, 0.6875, 1.0, 0.5964, 1.0, 0.625, 1.0, 0.5625, 1.0, 0.5625, 1.0, 0.625, 1.0, 0.5625, 1.0, 0.0625, 1.0, 0.125, 1.0, 0.0625, 1.0, 0.5, 1.0, 0.5625, 1.0, 0.5, 1.0, 0.9375, 1.0, 1.0, 1.0, 0.9375, 1.0, 0.0, 1.0, 0.0625, 1.0, 0.0, 1.0, 0.4375, 1.0, 0.5, 1.0, 0.4375, 1.0, 0.875, 1.0, 0.9375, 1.0, 0.875, 1.0, 0.375, 1.0, 0.4375, 1.0, 0.375, 1.0, 0.8125, 1.0, 0.875, 1.0, 0.8125, 1.0, 0.3125, 1.0, 0.375, 1.0, 0.3125, 1.0, 0.75, 1.0, 0.8125, 1.0, 0.75, 1.0, 0.25, 1.0, 0.3125, 1.0, 0.25, 1.0, 0.6875, 1.0, 0.75, 1.0, 0.6875, 1.0, 0.1875, 1.0, 0.25, 1.0, 0.1875, 1.0, 0.625, 1.0, 0.6875, 1.0, 0.625, 1.0, 0.4002, 0.08011, 0.4189, 0.4201, 0.472, 0.3403, 0.4002, 0.08011, 0.472, 0.3403, 0.4808, 0.2037, 0.2974, 0.4805, 0.4189, 0.4201, 0.0953, 0.4072, 0.4189, 0.4201, 0.4589, 0.3381, 0.472, 0.3403, 0.472, 0.3403, 0.4589, 0.3381, 0.4808, 0.2037, 0.02041, 0.1978, 0.01957, 0.2981, 0.03761, 0.3558, 0.2062, 0.01873, 0.2878, 0.02692, 0.07001, 0.1141, 0.3817, 0.05492, 0.4521, 0.135, 0.2878, 0.02692, 0.4808, 0.2037, 0.4589, 0.3381, 0.4521, 0.135, 0.01957, 0.2981, 0.1192, 0.4331, 0.08791, 0.4248, 0.2326, 0.4852, 0.3188, 0.4763, 0.3549, 0.463, 0.01411, 0.2345, 0.02384, 0.3196, 0.03506, 0.352, 0.02041, 0.1978, 0.07001, 0.1141, 0.01957, 0.2981, 0.08791, 0.4248, 0.1192, 0.4331, 0.2908, 0.4819, 0.2908, 0.4819, 0.3549, 0.463, 0.4589, 0.3381, 0.4589, 0.3381, 0.4114, 0.4095, 0.4521, 0.135, 0.4189, 0.4201, 0.4002, 0.08011, 0.49, 0.25, 0.928, 0.9928, 0.9684, 1.0, 0.7782, 1.0, 0.5903, 1.0, 0.4103, 1.0, 0.4774, 0.982, 0.4774, 0.982, 0.4103, 1.0, 0.3, 0.9749, 0.3356, 0.5, 0.116, 0.9546, 0.02775, 0.5, 0.4774, 0.982, 0.3356, 0.5, 0.6678, 0.5, 0.7274, 0.9676, 0.6678, 0.5, 0.9053, 0.5, 0.125, 1.0, 0.1875, 1.0, 0.125, 1.0, 0.9684, 1.0, 0.8952, 1.0, 0.7782, 1.0, 0.5903, 1.0, 0.5066, 1.0, 0.4103, 1.0, 0.4103, 1.0, 0.5066, 1.0, 0.3272, 1.0, 0.2198, 1.0, 0.3272, 1.0, 0.09556, 1.0, 0.7213, 1.0, 0.5964, 1.0, 0.5066, 1.0, 0.5066, 1.0, 0.5964, 1.0, 0.4714, 1.0, 0.09556, 1.0, 0.2182, 1.0, 0.06005, 1.0, 0.06005, 1.0, 0.0625, 1.0, 0.0, 1.0, 0.8952, 1.0, 0.9375, 1.0, 0.875, 1.0, 0.8952, 1.0, 0.875, 1.0, 0.8125, 1.0, 0.7213, 1.0, 0.75, 1.0, 0.6875, 1.0, 0.5964, 1.0, 0.625, 1.0, 0.5625, 1.0, 0.5625, 1.0, 0.625, 1.0, 0.5625, 1.0, 0.0625, 1.0, 0.125, 1.0, 0.0625, 1.0, 0.5, 1.0, 0.5625, 1.0, 0.5, 1.0, 0.9375, 1.0, 1.0, 1.0, 0.9375, 1.0, 0.0, 1.0, 0.0625, 1.0, 0.0, 1.0, 0.4375, 1.0, 0.5, 1.0, 0.4375, 1.0, 0.875, 1.0, 0.9375, 1.0, 0.875, 1.0, 0.375, 1.0, 0.4375, 1.0, 0.375, 1.0, 0.8125, 1.0, 0.875, 1.0, 0.8125, 1.0, 0.3125, 1.0, 0.375, 1.0, 0.3125, 1.0, 0.75, 1.0, 0.8125, 1.0, 0.75, 1.0, 0.25, 1.0, 0.3125, 1.0, 0.25, 1.0, 0.6875, 1.0, 0.75, 1.0, 0.6875, 1.0, 0.1875, 1.0, 0.25, 1.0, 0.1875, 1.0, 0.625, 1.0, 0.6875, 1.0, 0.625, 1.0, 0.3922, 0.07121, 0.4189, 0.4201, 0.472, 0.3403, 0.2974, 0.4805, 0.4189, 0.4201, 0.0953, 0.4072, 0.3817, 0.05492, 0.3922, 0.07121, 0.4808, 0.2039, 0.4189, 0.4201, 0.4589, 0.3381, 0.472, 0.3403, 0.472, 0.3403, 0.4589, 0.3381, 0.4808, 0.2039, 0.02041, 0.1978, 0.01957, 0.2981, 0.03761, 0.3558, 0.2062, 0.01873, 0.2878, 0.02692, 0.07001, 0.1141, 0.3817, 0.05492, 0.4521, 0.135, 0.2878, 0.02692, 0.4808, 0.2039, 0.4589, 0.3381, 0.4521, 0.135, 0.01957, 0.2981, 0.1192, 0.4331, 0.08791, 0.4248, 0.2326, 0.4852, 0.3188, 0.4763, 0.3258, 0.4716, 0.01411, 0.2345, 0.02384, 0.3196, 0.03506, 0.352, 0.02041, 0.1978, 0.07001, 0.1141, 0.01957, 0.2981, 0.08791, 0.4248, 0.1192, 0.4331, 0.3258, 0.4716, 0.4589, 0.3381, 0.4114, 0.4095, 0.4521, 0.135, 0.4189, 0.4201, 0.3922, 0.07121, 0.49, 0.25, 0.0864, 0.5, 0.07151, 0.9744, 0.0, 0.5, 0.928, 0.9928, 0.9684, 1.0, 0.8431, 1.0, 0.2674, 0.5, 0.1572, 0.9362, 0.0864, 0.5, 0.4774, 0.982, 0.4668, 0.5, 0.6678, 0.5, 0.7901, 0.9595, 0.6678, 0.5, 0.9053, 0.5, 0.125, 1.0, 0.1875, 1.0, 0.125, 1.0, 0.9684, 1.0, 0.8672, 1.0, 0.8431, 1.0, 0.3469, 1.0, 0.4443, 1.0, 0.3272, 1.0, 0.2198, 1.0, 0.3272, 1.0, 0.1569, 1.0, 0.0952, 1.0, 0.1569, 1.0, 0.03027, 1.0, 0.7213, 1.0, 0.5964, 1.0, 0.5965, 1.0, 0.1569, 1.0, 0.2182, 1.0, 0.06005, 1.0, 0.06005, 1.0, 0.0625, 1.0, 0.0, 1.0, 0.9051, 1.0, 0.9375, 1.0, 0.875, 1.0, 0.7213, 1.0, 0.75, 1.0, 0.6875, 1.0, 0.5964, 1.0, 0.625, 1.0, 0.5625, 1.0, 0.5625, 1.0, 0.625, 1.0, 0.5625, 1.0, 0.0625, 1.0, 0.125, 1.0, 0.0625, 1.0, 0.5, 1.0, 0.5625, 1.0, 0.5, 1.0, 0.9375, 1.0, 1.0, 1.0, 0.9375, 1.0, 0.0, 1.0, 0.0625, 1.0, 0.0, 1.0, 0.4375, 1.0, 0.5, 1.0, 0.4375, 1.0, 0.875, 1.0, 0.9375, 1.0, 0.875, 1.0, 0.375, 1.0, 0.4375, 1.0, 0.375, 1.0, 0.8125, 1.0, 0.875, 1.0, 0.8125, 1.0, 0.3125, 1.0, 0.375, 1.0, 0.3125, 1.0, 0.75, 1.0, 0.8125, 1.0, 0.75, 1.0, 0.25, 1.0, 0.3125, 1.0, 0.25, 1.0, 0.6875, 1.0, 0.75, 1.0, 0.6875, 1.0, 0.1875, 1.0, 0.25, 1.0, 0.1875, 1.0, 0.625, 1.0, 0.6875, 1.0, 0.625, 1.0, 0.3999, 0.08004, 0.3616, 0.4535, 0.472, 0.3403, 0.03909, 0.2153, 0.03551, 0.1696, 0.0953, 0.4072, 0.3999, 0.08004, 0.49, 0.25, 0.4717, 0.1582, 0.3999, 0.08004, 0.472, 0.3403, 0.49, 0.25, 0.1582, 0.02829, 0.1678, 0.03325, 0.25, 0.01002, 0.4197, 0.4197, 0.472, 0.3403, 0.3616, 0.4535, 0.4197, 0.4197, 0.4589, 0.3381, 0.472, 0.3403, 0.472, 0.3403, 0.4589, 0.3381, 0.49, 0.25, 0.01002, 0.25, 0.01957, 0.2981, 0.02828, 0.3418, 0.25, 0.49, 0.2908, 0.4819, 0.3418, 0.4717, 0.01002, 0.25, 0.02833, 0.1581, 0.01957, 0.2981, 0.3999, 0.08004, 0.4197, 0.08029, 0.3418, 0.02827, 0.08032, 0.4197, 0.1149, 0.4428, 0.1506, 0.4667, 0.443, 0.1151, 0.4576, 0.147, 0.2866, 0.03057, 0.01957, 0.2981, 0.1192, 0.4331, 0.1149, 0.4428, 0.2326, 0.4852, 0.3188, 0.4763, 0.3549, 0.463, 0.01411, 0.2345, 0.02384, 0.3196, 0.03506, 0.352, 0.02833, 0.1581, 0.04343, 0.1477, 0.01957, 0.2981, 0.1153, 0.05688, 0.2866, 0.03057, 0.04343, 0.1477, 0.1149, 0.4428, 0.1192, 0.4331, 0.2908, 0.4819, 0.2908, 0.4819, 0.3549, 0.463, 0.4589, 0.3381, 0.4589, 0.3381, 0.4114, 0.4095, 0.4576, 0.147, 0.3616, 0.4535, 0.3999, 0.08004, 0.49, 0.25, 0.02828, 0.3418, 0.08032, 0.4197, 0.1506, 0.4667, 0.3461, 0.98, 0.1766, 1.0, 0.1013, 0.9439, 0.1013, 0.9439, 0.1766, 1.0, 0.01387, 1.0, 0.3356, 0.5, 0.1013, 0.9439, 0.02775, 0.5, 0.4817, 0.9917, 0.3356, 0.5, 0.6678, 0.5, 0.7729, 0.9664, 0.6678, 0.5, 0.9053, 0.5, 0.3354, 1.0, 0.4817, 0.9917, 0.4346, 1.0, 0.125, 1.0, 0.1875, 1.0, 0.125, 1.0, 0.4817, 0.9917, 0.7729, 0.9664, 0.5906, 1.0, 0.4817, 0.9917, 0.3354, 1.0, 0.3461, 0.98, 0.9639, 0.9968, 0.97, 1.0, 0.7729, 0.9664, 0.97, 1.0, 1.0, 1.0, 0.9375, 1.0, 0.1766, 1.0, 0.3354, 1.0, 0.1645, 1.0, 0.009102, 1.0, 0.0625, 1.0, 0.0, 1.0, 0.8446, 1.0, 0.875, 1.0, 0.8125, 1.0, 0.7213, 1.0, 0.75, 1.0, 0.6875, 1.0, 0.5964, 1.0, 0.625, 1.0, 0.5625, 1.0, 0.5625, 1.0, 0.625, 1.0, 0.5625, 1.0, 0.0625, 1.0, 0.125, 1.0, 0.0625, 1.0, 0.5, 1.0, 0.5625, 1.0, 0.5, 1.0, 0.9375, 1.0, 1.0, 1.0, 0.9375, 1.0, 0.0, 1.0, 0.0625, 1.0, 0.0, 1.0, 0.4375, 1.0, 0.5, 1.0, 0.4375, 1.0, 0.875, 1.0, 0.9375, 1.0, 0.875, 1.0, 0.375, 1.0, 0.4375, 1.0, 0.375, 1.0, 0.8125, 1.0, 0.875, 1.0, 0.8125, 1.0, 0.3125, 1.0, 0.375, 1.0, 0.3125, 1.0, 0.75, 1.0, 0.8125, 1.0, 0.75, 1.0, 0.25, 1.0, 0.3125, 1.0, 0.25, 1.0, 0.6875, 1.0, 0.75, 1.0, 0.6875, 1.0, 0.1875, 1.0, 0.25, 1.0, 0.1875, 1.0, 0.625, 1.0, 0.6875, 1.0, 0.625, 1.0, 0.3922, 0.07121, 0.4189, 0.4201, 0.472, 0.3403, 0.2974, 0.4805, 0.4189, 0.4201, 0.0953, 0.4072, 0.3817, 0.05492, 0.3922, 0.07121, 0.4808, 0.2039, 0.4189, 0.4201, 0.4589, 0.3381, 0.472, 0.3403, 0.472, 0.3403, 0.4589, 0.3381, 0.4808, 0.2039, 0.02041, 0.1978, 0.01957, 0.2981, 0.03761, 0.3558, 0.2062, 0.01873, 0.2878, 0.02692, 0.07001, 0.1141, 0.3817, 0.05492, 0.4521, 0.135, 0.2878, 0.02692, 0.4808, 0.2039, 0.4589, 0.3381, 0.4521, 0.135, 0.01957, 0.2981, 0.1192, 0.4331, 0.08791, 0.4248, 0.2326, 0.4852, 0.3188, 0.4763, 0.3258, 0.4716, 0.01411, 0.2345, 0.02384, 0.3196, 0.03506, 0.352, 0.02041, 0.1978, 0.07001, 0.1141, 0.01957, 0.2981, 0.08791, 0.4248, 0.1192, 0.4331, 0.3258, 0.4716, 0.8446, 1.0, 0.7762, 1.0, 0.7729, 0.9664, 0.97, 1.0, 0.4589, 0.3381, 0.4114, 0.4095, 0.4521, 0.135, 0.4189, 0.4201, 0.3922, 0.07121, 0.49, 0.25, 0.7729, 0.9664, 0.7762, 1.0, 0.5906, 1.0, 0.3461, 0.98, 0.3354, 1.0, 0.1766, 1.0, 0.3356, 0.5, 0.4817, 0.9917, 0.3461, 0.98, 0.7947, 0.4382, 0.9395, 0.1429, 0.5905, 0.1559, 0.9989, 0.9647, 0.9639, 0.9968, 0.9053, 0.5, 0.9639, 0.9968, 0.7729, 0.9664, 0.9053, 0.5, 0.3356, 0.5, 0.3461, 0.98, 0.1013, 0.9439, 0.7729, 0.9664, 0.4817, 0.9917, 0.6678, 0.5, 0.125, 1.0, 0.1875, 1.0, 0.1875, 1.0, 0.5964, 1.0, 0.5906, 1.0, 0.7762, 1.0, 0.7213, 1.0, 0.7762, 1.0, 0.8446, 1.0, 0.7213, 1.0, 0.5964, 1.0, 0.4346, 1.0, 0.4817, 0.9917, 0.5906, 1.0, 0.9375, 1.0, 0.875, 1.0, 0.8446, 1.0, 0.97, 1.0, 0.01387, 1.0, 0.1766, 1.0, 0.1645, 1.0, 0.01387, 1.0, 0.1645, 1.0, 0.009102, 1.0, 0.8125, 1.0, 0.75, 1.0, 0.7213, 1.0, 0.8446, 1.0, 0.6875, 1.0, 0.625, 1.0, 0.5964, 1.0, 0.7213, 1.0, 0.5, 1.0, 0.4346, 1.0, 0.5964, 1.0, 0.5625, 1.0, 0.3125, 1.0, 0.3354, 1.0, 0.4346, 1.0, 0.375, 1.0, 0.4346, 1.0, 0.5, 1.0, 0.4375, 1.0, 0.4346, 1.0, 0.4375, 1.0, 0.375, 1.0, 0.25, 1.0, 0.1645, 1.0, 0.3354, 1.0, 0.3125, 1.0, 0.0625, 1.0, 0.009102, 1.0, 0.1645, 1.0, 0.125, 1.0, 0.1645, 1.0, 0.25, 1.0, 0.1875, 1.0, 0.1645, 1.0, 0.1875, 1.0, 0.125, 1.0, 0.2908, 0.4819, 0.2974, 0.4805, 0.1582, 0.4717, 0.08791, 0.4248, 0.5625, 1.0, 0.625, 1.0, 0.625, 1.0, 0.0625, 1.0, 0.125, 1.0, 0.125, 1.0, 0.5, 1.0, 0.5625, 1.0, 0.5625, 1.0, 0.9375, 1.0, 1.0, 1.0, 1.0, 1.0, 0.0, 1.0, 0.0625, 1.0, 0.0625, 1.0, 0.4375, 1.0, 0.5, 1.0, 0.5, 1.0, 0.875, 1.0, 0.9375, 1.0, 0.9375, 1.0, 0.375, 1.0, 0.4375, 1.0, 0.4375, 1.0, 0.8125, 1.0, 0.875, 1.0, 0.875, 1.0, 0.3125, 1.0, 0.375, 1.0, 0.375, 1.0, 0.75, 1.0, 0.8125, 1.0, 0.8125, 1.0, 0.25, 1.0, 0.3125, 1.0, 0.3125, 1.0, 0.6875, 1.0, 0.75, 1.0, 0.75, 1.0, 0.1875, 1.0, 0.25, 1.0, 0.25, 1.0, 0.625, 1.0, 0.6875, 1.0, 0.6875, 1.0, 0.4189, 0.4201, 0.0367, 0.1848, 0.0953, 0.4072, 0.08755, 0.1388, 0.3922, 0.07121, 0.1678, 0.03325, 0.0953, 0.4072, 0.0367, 0.1848, 0.02041, 0.1978, 0.03761, 0.3558, 0.1582, 0.4717, 0.2974, 0.4805, 0.0953, 0.4072, 0.1678, 0.03325, 0.2062, 0.01873, 0.07283, 0.0915, 0.0367, 0.1848, 0.3922, 0.07121, 0.3817, 0.05492, 0.2062, 0.01873, 0.1678, 0.03325, 0.4589, 0.3381, 0.4189, 0.4201, 0.2974, 0.4805, 0.2908, 0.4819, 0.4808, 0.2039, 0.3922, 0.07121, 0.472, 0.3403, 0.03761, 0.3558, 0.1582, 0.4717, 0.0953, 0.4072, 0.07283, 0.0915, 0.02041, 0.1978, 0.0367, 0.1848, 0.07283, 0.0915, 0.2062, 0.01873, 0.07001, 0.1141, 0.3817, 0.05492, 0.4808, 0.2039, 0.4521, 0.135, 0.03761, 0.3558, 0.01957, 0.2981, 0.08791, 0.4248, 0.02041, 0.1978, 0.07283, 0.0915, 0.07001, 0.1141, 0.2062, 0.01873, 0.3817, 0.05492, 0.2878, 0.02692, 0.2198, 1.0, 0.04798, 1.0, 0.116, 0.9546, 0.3, 0.9749, 0.2878, 0.02692, 0.3418, 0.02827, 0.2705, 0.01408, 0.08226, 0.07898, 0.1804, 0.02385, 0.09594, 0.06984, 0.4798, 0.199, 0.4114, 0.4095, 0.4846, 0.2773, 0.01957, 0.2981, 0.07001, 0.1141, 0.1192, 0.4331, 0.2908, 0.4819, 0.1192, 0.4331, 0.3549, 0.463, 0.03761, 0.3558, 0.08791, 0.4248, 0.1582, 0.4717, 0.7274, 0.9676, 0.928, 0.9928, 0.7782, 1.0, 0.7274, 0.9676, 0.7782, 1.0, 0.5903, 1.0, 0.3, 0.9749, 0.4103, 1.0, 0.2198, 1.0, 0.5066, 1.0, 0.5903, 1.0, 0.7782, 1.0, 0.7213, 1.0, 0.0, 1.0, 0.116, 0.9546, 0.04798, 1.0, 0.7947, 0.4382, 0.9395, 0.1429, 0.5905, 0.1559, 1.0, 0.9261, 0.928, 0.9928, 0.9053, 0.5, 0.7274, 0.9676, 0.4774, 0.982, 0.6678, 0.5, 0.3356, 0.5, 0.4774, 0.982, 0.3, 0.9749, 0.928, 0.9928, 0.7274, 0.9676, 0.9053, 0.5, 0.3356, 0.5, 0.3, 0.9749, 0.116, 0.9546, 0.125, 1.0, 0.1875, 1.0, 0.1875, 1.0, 0.4774, 0.982, 0.7274, 0.9676, 0.5903, 1.0, 0.9684, 1.0, 1.0, 1.0, 0.8952, 1.0, 0.7782, 1.0, 0.8952, 1.0, 0.7213, 1.0, 1.0, 1.0, 0.9375, 1.0, 0.8952, 1.0, 0.9989, 1.0, 0.2198, 1.0, 0.4103, 1.0, 0.3272, 1.0, 0.04798, 1.0, 0.2198, 1.0, 0.09556, 1.0, 1.0, 1.0, 0.9989, 1.0, 0.8952, 1.0, 0.8125, 1.0, 0.75, 1.0, 0.7213, 1.0, 0.8952, 1.0, 0.3272, 1.0, 0.5066, 1.0, 0.4714, 1.0, 0.09556, 1.0, 0.3272, 1.0, 0.2182, 1.0, 0.6875, 1.0, 0.625, 1.0, 0.5964, 1.0, 0.7213, 1.0, 0.5, 1.0, 0.4714, 1.0, 0.5964, 1.0, 0.5625, 1.0, 0.375, 1.0, 0.3272, 1.0, 0.4714, 1.0, 0.4375, 1.0, 0.4714, 1.0, 0.5, 1.0, 0.4375, 1.0, 0.25, 1.0, 0.2182, 1.0, 0.3272, 1.0, 0.3125, 1.0, 0.3272, 1.0, 0.375, 1.0, 0.3125, 1.0, 0.125, 1.0, 0.06005, 1.0, 0.2182, 1.0, 0.1875, 1.0, 0.2182, 1.0, 0.25, 1.0, 0.1875, 1.0, 0.2908, 0.4819, 0.2974, 0.4805, 0.1582, 0.4717, 0.08791, 0.4248, 0.06005, 1.0, 0.125, 1.0, 0.0625, 1.0, 0.5625, 1.0, 0.625, 1.0, 0.625, 1.0, 0.0625, 1.0, 0.125, 1.0, 0.125, 1.0, 0.5, 1.0, 0.5625, 1.0, 0.5625, 1.0, 0.9375, 1.0, 1.0, 1.0, 1.0, 1.0, 0.0, 1.0, 0.0625, 1.0, 0.0625, 1.0, 0.4375, 1.0, 0.5, 1.0, 0.5, 1.0, 0.875, 1.0, 0.9375, 1.0, 0.9375, 1.0, 0.375, 1.0, 0.4375, 1.0, 0.4375, 1.0, 0.8125, 1.0, 0.875, 1.0, 0.875, 1.0, 0.3125, 1.0, 0.375, 1.0, 0.375, 1.0, 0.75, 1.0, 0.8125, 1.0, 0.8125, 1.0, 0.25, 1.0, 0.3125, 1.0, 0.3125, 1.0, 0.6875, 1.0, 0.75, 1.0, 0.75, 1.0, 0.1875, 1.0, 0.25, 1.0, 0.25, 1.0, 0.625, 1.0, 0.6875, 1.0, 0.6875, 1.0, 0.4189, 0.4201, 0.0367, 0.1848, 0.0953, 0.4072, 0.08755, 0.1388, 0.4002, 0.08011, 0.1678, 0.03325, 0.0953, 0.4072, 0.0367, 0.1848, 0.02041, 0.1978, 0.03761, 0.3558, 0.1582, 0.4717, 0.2974, 0.4805, 0.0953, 0.4072, 0.1678, 0.03325, 0.2062, 0.01873, 0.07283, 0.0915, 0.0367, 0.1848, 0.4002, 0.08011, 0.3817, 0.05492, 0.2062, 0.01873, 0.1678, 0.03325, 0.4589, 0.3381, 0.4189, 0.4201, 0.2974, 0.4805, 0.2908, 0.4819, 0.03761, 0.3558, 0.1582, 0.4717, 0.0953, 0.4072, 0.07283, 0.0915, 0.02041, 0.1978, 0.0367, 0.1848, 0.07283, 0.0915, 0.2062, 0.01873, 0.07001, 0.1141, 0.3817, 0.05492, 0.4808, 0.2037, 0.4521, 0.135, 0.03761, 0.3558, 0.01957, 0.2981, 0.08791, 0.4248, 0.02041, 0.1978, 0.07283, 0.0915, 0.07001, 0.1141, 0.2062, 0.01873, 0.3817, 0.05492, 0.2878, 0.02692, 0.2198, 1.0, 0.04798, 1.0, 0.116, 0.9546, 0.3, 0.9749, 0.4002, 0.08011, 0.4808, 0.2037, 0.3817, 0.05492, 0.2878, 0.02692, 0.3418, 0.02827, 0.2705, 0.01408, 0.08226, 0.07898, 0.1804, 0.02385, 0.09541, 0.0702, 0.4798, 0.199, 0.4114, 0.4095, 0.4846, 0.2773, 0.01957, 0.2981, 0.07001, 0.1141, 0.1192, 0.4331, 0.2908, 0.4819, 0.1192, 0.4331, 0.3549, 0.463, 0.03761, 0.3558, 0.08791, 0.4248, 0.1582, 0.4717, 0.7274, 0.9676, 0.928, 0.9928, 0.7782, 1.0, 0.7274, 0.9676, 0.7782, 1.0, 0.5903, 1.0, 0.3, 0.9749, 0.4103, 1.0, 0.2198, 1.0, 0.5066, 1.0, 0.5903, 1.0, 0.7782, 1.0, 0.7213, 1.0, 0.0, 1.0, 0.116, 0.9546, 0.04798, 1.0, 0.7947, 0.4382, 0.9395, 0.1429, 0.5905, 0.1559, 1.0, 0.9261, 0.928, 0.9928, 0.9053, 0.5, 0.7274, 0.9676, 0.4774, 0.982, 0.6678, 0.5, 0.3356, 0.5, 0.4774, 0.982, 0.3, 0.9749, 0.928, 0.9928, 0.7274, 0.9676, 0.9053, 0.5, 0.3356, 0.5, 0.3, 0.9749, 0.116, 0.9546, 0.125, 1.0, 0.1875, 1.0, 0.1875, 1.0, 0.4774, 0.982, 0.7274, 0.9676, 0.5903, 1.0, 0.9684, 1.0, 1.0, 1.0, 0.8952, 1.0, 0.7782, 1.0, 0.8952, 1.0, 0.7213, 1.0, 1.0, 1.0, 0.9375, 1.0, 0.8952, 1.0, 0.9989, 1.0, 0.2198, 1.0, 0.4103, 1.0, 0.3272, 1.0, 0.04798, 1.0, 0.2198, 1.0, 0.09556, 1.0, 1.0, 1.0, 0.9989, 1.0, 0.8952, 1.0, 0.8125, 1.0, 0.75, 1.0, 0.7213, 1.0, 0.8952, 1.0, 0.3272, 1.0, 0.5066, 1.0, 0.4714, 1.0, 0.09556, 1.0, 0.3272, 1.0, 0.2182, 1.0, 0.6875, 1.0, 0.625, 1.0, 0.5964, 1.0, 0.7213, 1.0, 0.5, 1.0, 0.4714, 1.0, 0.5964, 1.0, 0.5625, 1.0, 0.375, 1.0, 0.3272, 1.0, 0.4714, 1.0, 0.4375, 1.0, 0.4714, 1.0, 0.5, 1.0, 0.4375, 1.0, 0.25, 1.0, 0.2182, 1.0, 0.3272, 1.0, 0.3125, 1.0, 0.3272, 1.0, 0.375, 1.0, 0.3125, 1.0, 0.125, 1.0, 0.06005, 1.0, 0.2182, 1.0, 0.1875, 1.0, 0.2182, 1.0, 0.25, 1.0, 0.1875, 1.0, 0.3258, 0.4716, 0.2974, 0.4805, 0.1582, 0.4717, 0.08791, 0.4248, 0.06005, 1.0, 0.125, 1.0, 0.0625, 1.0, 0.5625, 1.0, 0.625, 1.0, 0.625, 1.0, 0.0625, 1.0, 0.125, 1.0, 0.125, 1.0, 0.5, 1.0, 0.5625, 1.0, 0.5625, 1.0, 0.9375, 1.0, 1.0, 1.0, 1.0, 1.0, 0.0, 1.0, 0.0625, 1.0, 0.0625, 1.0, 0.4375, 1.0, 0.5, 1.0, 0.5, 1.0, 0.875, 1.0, 0.9375, 1.0, 0.9375, 1.0, 0.375, 1.0, 0.4375, 1.0, 0.4375, 1.0, 0.8125, 1.0, 0.875, 1.0, 0.875, 1.0, 0.3125, 1.0, 0.375, 1.0, 0.375, 1.0, 0.75, 1.0, 0.8125, 1.0, 0.8125, 1.0, 0.25, 1.0, 0.3125, 1.0, 0.3125, 1.0, 0.6875, 1.0, 0.75, 1.0, 0.75, 1.0, 0.1875, 1.0, 0.25, 1.0, 0.25, 1.0, 0.625, 1.0, 0.6875, 1.0, 0.6875, 1.0, 0.4189, 0.4201, 0.0367, 0.1848, 0.0953, 0.4072, 0.08754, 0.1388, 0.3922, 0.07121, 0.1678, 0.03325, 0.0953, 0.4072, 0.0367, 0.1848, 0.02041, 0.1978, 0.03761, 0.3558, 0.1582, 0.4717, 0.2974, 0.4805, 0.0953, 0.4072, 0.1678, 0.03325, 0.2062, 0.01873, 0.07283, 0.0915, 0.0367, 0.1848, 0.3922, 0.07121, 0.3817, 0.05492, 0.2062, 0.01873, 0.1678, 0.03325, 0.4589, 0.3381, 0.4189, 0.4201, 0.2974, 0.4805, 0.3258, 0.4716, 0.4808, 0.2039, 0.3922, 0.07121, 0.472, 0.3403, 0.03761, 0.3558, 0.1582, 0.4717, 0.0953, 0.4072, 0.07283, 0.0915, 0.02041, 0.1978, 0.0367, 0.1848, 0.07283, 0.0915, 0.2062, 0.01873, 0.07001, 0.1141, 0.3817, 0.05492, 0.4808, 0.2039, 0.4521, 0.135, 0.03761, 0.3558, 0.01957, 0.2981, 0.08791, 0.4248, 0.02041, 0.1978, 0.07283, 0.0915, 0.07001, 0.1141, 0.2062, 0.01873, 0.3817, 0.05492, 0.2878, 0.02692, 0.8431, 1.0, 0.7154, 1.0, 0.6926, 0.972, 0.7901, 0.9595, 0.2878, 0.02692, 0.3418, 0.02827, 0.2705, 0.01408, 0.08226, 0.07898, 0.1804, 0.02385, 0.09594, 0.06984, 0.4798, 0.199, 0.4114, 0.4095, 0.4846, 0.2774, 0.01957, 0.2981, 0.07001, 0.1141, 0.1192, 0.4331, 0.03761, 0.3558, 0.08791, 0.4248, 0.1582, 0.4717, 0.7901, 0.9595, 0.928, 0.9928, 0.8431, 1.0, 0.5944, 1.0, 0.5897, 1.0, 0.6926, 0.972, 0.7154, 1.0, 0.4704, 1.0, 0.4774, 0.982, 0.5897, 1.0, 0.5944, 1.0, 0.3469, 1.0, 0.3, 0.9749, 0.4774, 0.982, 0.4704, 1.0, 0.2198, 1.0, 0.0952, 1.0, 0.07151, 0.9744, 0.3, 0.9749, 0.3, 0.9749, 0.3469, 1.0, 0.2198, 1.0, 0.0952, 1.0, 0.001934, 1.0, 0.0, 1.0, 0.07151, 0.9744, 0.6284, 0.4518, 0.8734, 0.4318, 0.9395, 0.1429, 0.7012, 0.01971, 0.5328, 0.2268, 0.3, 0.9749, 0.2674, 0.5, 0.4668, 0.5, 0.4774, 0.982, 1.0, 0.9261, 0.928, 0.9928, 0.9053, 0.5, 0.6926, 0.972, 0.4774, 0.982, 0.6678, 0.5, 0.7901, 0.9595, 0.6926, 0.972, 0.6678, 0.5, 0.7213, 1.0, 0.7154, 1.0, 0.8431, 1.0, 0.8672, 1.0, 0.0864, 0.5, 0.1572, 0.9362, 0.07151, 0.9744, 0.928, 0.9928, 0.7901, 0.9595, 0.9053, 0.5, 0.2674, 0.5, 0.3, 0.9749, 0.1572, 0.9362, 0.125, 1.0, 0.1875, 1.0, 0.1875, 1.0, 0.4774, 0.982, 0.6926, 0.972, 0.5897, 1.0, 0.1572, 0.9362, 0.3, 0.9749, 0.07151, 0.9744, 0.9684, 1.0, 1.0, 1.0, 0.8672, 1.0, 0.5965, 1.0, 0.5944, 1.0, 0.7154, 1.0, 0.7213, 1.0, 0.4443, 1.0, 0.4704, 1.0, 0.5944, 1.0, 0.5965, 1.0, 0.9051, 1.0, 0.8672, 1.0, 1.0, 1.0, 0.9989, 1.0, 0.3469, 1.0, 0.4704, 1.0, 0.4443, 1.0, 0.2198, 1.0, 0.3469, 1.0, 0.3272, 1.0, 0.0952, 1.0, 0.2198, 1.0, 0.1569, 1.0, 0.001934, 1.0, 0.0952, 1.0, 0.03027, 1.0, 1.0, 1.0, 0.9375, 1.0, 0.9051, 1.0, 0.9989, 1.0, 0.5964, 1.0, 0.4714, 1.0, 0.4443, 1.0, 0.5965, 1.0, 0.875, 1.0, 0.8125, 1.0, 0.8672, 1.0, 0.9051, 1.0, 0.3272, 1.0, 0.4443, 1.0, 0.4714, 1.0, 0.1569, 1.0, 0.3272, 1.0, 0.2182, 1.0, 0.03027, 1.0, 0.1569, 1.0, 0.06005, 1.0, 0.8125, 1.0, 0.75, 1.0, 0.7213, 1.0, 0.8672, 1.0, 0.6875, 1.0, 0.625, 1.0, 0.5964, 1.0, 0.7213, 1.0, 0.5, 1.0, 0.4714, 1.0, 0.5964, 1.0, 0.5625, 1.0, 0.375, 1.0, 0.3272, 1.0, 0.4714, 1.0, 0.4375, 1.0, 0.4714, 1.0, 0.5, 1.0, 0.4375, 1.0, 0.25, 1.0, 0.2182, 1.0, 0.3272, 1.0, 0.3125, 1.0, 0.3272, 1.0, 0.375, 1.0, 0.3125, 1.0, 0.125, 1.0, 0.06005, 1.0, 0.2182, 1.0, 0.1875, 1.0, 0.2182, 1.0, 0.25, 1.0, 0.1875, 1.0, 0.2908, 0.4819, 0.25, 0.49, 0.1506, 0.4667, 0.1149, 0.4428, 0.06005, 1.0, 0.125, 1.0, 0.0625, 1.0, 0.5625, 1.0, 0.625, 1.0, 0.625, 1.0, 0.0625, 1.0, 0.125, 1.0, 0.125, 1.0, 0.5, 1.0, 0.5625, 1.0, 0.5625, 1.0, 0.9375, 1.0, 1.0, 1.0, 1.0, 1.0, 0.0, 1.0, 0.0625, 1.0, 0.0625, 1.0, 0.4375, 1.0, 0.5, 1.0, 0.5, 1.0, 0.875, 1.0, 0.9375, 1.0, 0.9375, 1.0, 0.375, 1.0, 0.4375, 1.0, 0.4375, 1.0, 0.8125, 1.0, 0.875, 1.0, 0.875, 1.0, 0.3125, 1.0, 0.375, 1.0, 0.375, 1.0, 0.75, 1.0, 0.8125, 1.0, 0.8125, 1.0, 0.25, 1.0, 0.3125, 1.0, 0.3125, 1.0, 0.6875, 1.0, 0.75, 1.0, 0.75, 1.0, 0.1875, 1.0, 0.25, 1.0, 0.25, 1.0, 0.625, 1.0, 0.6875, 1.0, 0.6875, 1.0, 0.1922, 0.07681, 0.1678, 0.03325, 0.03551, 0.1696, 0.3616, 0.4535, 0.03909, 0.2153, 0.0953, 0.4072, 0.1922, 0.07681, 0.3999, 0.08004, 0.1678, 0.03325, 0.0953, 0.4072, 0.03551, 0.1696, 0.01002, 0.25, 0.02828, 0.3418, 0.3999, 0.08004, 0.3418, 0.02827, 0.25, 0.01002, 0.1506, 0.4667, 0.25, 0.49, 0.0953, 0.4072, 0.02828, 0.3418, 0.1506, 0.4667, 0.0953, 0.4072, 0.1678, 0.03325, 0.1582, 0.02829, 0.07283, 0.0915, 0.03551, 0.1696, 0.3616, 0.4535, 0.0953, 0.4072, 0.25, 0.49, 0.3418, 0.4717, 0.25, 0.01002, 0.1678, 0.03325, 0.3999, 0.08004, 0.3418, 0.4717, 0.4197, 0.4197, 0.3616, 0.4535, 0.2907, 0.0181, 0.1153, 0.05688, 0.1582, 0.02829, 0.25, 0.01002, 0.07283, 0.0915, 0.01002, 0.25, 0.03551, 0.1696, 0.07283, 0.0915, 0.1582, 0.02829, 0.1153, 0.05688, 0.443, 0.1151, 0.2907, 0.0181, 0.3418, 0.02827, 0.4197, 0.08029, 0.1149, 0.4428, 0.08032, 0.4197, 0.02828, 0.3418, 0.01957, 0.2981, 0.4197, 0.08029, 0.4717, 0.1582, 0.443, 0.1151, 0.4589, 0.3381, 0.443, 0.1151, 0.4717, 0.1582, 0.49, 0.25, 0.02833, 0.1581, 0.07283, 0.0915, 0.1153, 0.05688, 0.25, 0.01002, 0.3418, 0.02827, 0.2907, 0.0181, 0.4589, 0.3381, 0.4197, 0.4197, 0.3418, 0.4717, 0.2908, 0.4819, 0.8446, 1.0, 0.7762, 1.0, 0.7729, 0.9664, 0.97, 1.0, 0.4197, 0.08029, 0.3999, 0.08004, 0.4717, 0.1582, 0.2866, 0.03057, 0.3418, 0.02827, 0.2705, 0.01408, 0.08226, 0.07898, 0.1804, 0.02385, 0.09594, 0.06984, 0.02833, 0.1581, 0.1153, 0.05688, 0.04343, 0.1477, 0.4798, 0.199, 0.4114, 0.4095, 0.4846, 0.2773, 0.1153, 0.05688, 0.2907, 0.0181, 0.2866, 0.03057, 0.01957, 0.2981, 0.04343, 0.1477, 0.1192, 0.4331, 0.2908, 0.4819, 0.1192, 0.4331, 0.3549, 0.463, 0.443, 0.1151, 0.4589, 0.3381, 0.4576, 0.147, 0.2907, 0.0181, 0.443, 0.1151, 0.2866, 0.03057, 0.01002, 0.25, 0.07283, 0.0915, 0.02833, 0.1581, 0.7729, 0.9664, 0.7762, 1.0, 0.5906, 1.0, 0.3461, 0.98, 0.3354, 1.0, 0.1766, 1.0, 0.3356, 0.5, 0.4817, 0.9917, 0.3461, 0.98, 0.7947, 0.4382, 0.9395, 0.1429, 0.5905, 0.1559, 0.9989, 0.9647, 0.9639, 0.9968, 0.9053, 0.5, 0.9639, 0.9968, 0.7729, 0.9664, 0.9053, 0.5, 0.3356, 0.5, 0.3461, 0.98, 0.1013, 0.9439, 0.7729, 0.9664, 0.4817, 0.9917, 0.6678, 0.5, 0.125, 1.0, 0.1875, 1.0, 0.1875, 1.0, 0.5964, 1.0, 0.5906, 1.0, 0.7762, 1.0, 0.7213, 1.0, 0.7762, 1.0, 0.8446, 1.0, 0.7213, 1.0, 0.5964, 1.0, 0.4346, 1.0, 0.4817, 0.9917, 0.5906, 1.0, 0.9375, 1.0, 0.875, 1.0, 0.8446, 1.0, 0.97, 1.0, 0.01387, 1.0, 0.1766, 1.0, 0.1645, 1.0, 0.01387, 1.0, 0.1645, 1.0, 0.009102, 1.0, 0.8125, 1.0, 0.75, 1.0, 0.7213, 1.0, 0.8446, 1.0, 0.6875, 1.0, 0.625, 1.0, 0.5964, 1.0, 0.7213, 1.0, 0.5, 1.0, 0.4346, 1.0, 0.5964, 1.0, 0.5625, 1.0, 0.3125, 1.0, 0.3354, 1.0, 0.4346, 1.0, 0.375, 1.0, 0.4346, 1.0, 0.5, 1.0, 0.4375, 1.0, 0.4346, 1.0, 0.4375, 1.0, 0.375, 1.0, 0.25, 1.0, 0.1645, 1.0, 0.3354, 1.0, 0.3125, 1.0, 0.0625, 1.0, 0.009102, 1.0, 0.1645, 1.0, 0.125, 1.0, 0.1645, 1.0, 0.25, 1.0, 0.1875, 1.0, 0.1645, 1.0, 0.1875, 1.0, 0.125, 1.0, 0.3258, 0.4716, 0.2974, 0.4805, 0.1582, 0.4717, 0.08791, 0.4248, 0.5625, 1.0, 0.625, 1.0, 0.625, 1.0, 0.0625, 1.0, 0.125, 1.0, 0.125, 1.0, 0.5, 1.0, 0.5625, 1.0, 0.5625, 1.0, 0.9375, 1.0, 1.0, 1.0, 1.0, 1.0, 0.0, 1.0, 0.0625, 1.0, 0.0625, 1.0, 0.4375, 1.0, 0.5, 1.0, 0.5, 1.0, 0.875, 1.0, 0.9375, 1.0, 0.9375, 1.0, 0.375, 1.0, 0.4375, 1.0, 0.4375, 1.0, 0.8125, 1.0, 0.875, 1.0, 0.875, 1.0, 0.3125, 1.0, 0.375, 1.0, 0.375, 1.0, 0.75, 1.0, 0.8125, 1.0, 0.8125, 1.0, 0.25, 1.0, 0.3125, 1.0, 0.3125, 1.0, 0.6875, 1.0, 0.75, 1.0, 0.75, 1.0, 0.1875, 1.0, 0.25, 1.0, 0.25, 1.0, 0.625, 1.0, 0.6875, 1.0, 0.6875, 1.0, 0.4189, 0.4201, 0.0367, 0.1848, 0.0953, 0.4072, 0.08755, 0.1388, 0.3922, 0.07121, 0.1678, 0.03325, 0.0953, 0.4072, 0.0367, 0.1848, 0.02041, 0.1978, 0.03761, 0.3558, 0.1582, 0.4717, 0.2974, 0.4805, 0.0953, 0.4072, 0.1678, 0.03325, 0.2062, 0.01873, 0.07283, 0.0915, 0.0367, 0.1848, 0.3922, 0.07121, 0.3817, 0.05492, 0.2062, 0.01873, 0.1678, 0.03325, 0.4589, 0.3381, 0.4189, 0.4201, 0.2974, 0.4805, 0.3258, 0.4716, 0.4808, 0.2039, 0.3922, 0.07121, 0.472, 0.3403, 0.03761, 0.3558, 0.1582, 0.4717, 0.0953, 0.4072, 0.07283, 0.0915, 0.02041, 0.1978, 0.0367, 0.1848, 0.07283, 0.0915, 0.2062, 0.01873, 0.07001, 0.1141, 0.3817, 0.05492, 0.4808, 0.2039, 0.4521, 0.135, 0.03761, 0.3558, 0.01957, 0.2981, 0.08791, 0.4248, 0.02041, 0.1978, 0.07283, 0.0915, 0.07001, 0.1141, 0.2062, 0.01873, 0.3817, 0.05492, 0.2878, 0.02692, 0.2878, 0.02692, 0.3418, 0.02827, 0.2705, 0.01408, 0.08226, 0.07898, 0.1804, 0.02385, 0.09594, 0.06984, 0.4798, 0.199, 0.4114, 0.4095, 0.4846, 0.2774, 0.01957, 0.2981, 0.07001, 0.1141, 0.1192, 0.4331, 0.03761, 0.3558, 0.08791, 0.4248, 0.1582, 0.4717])
me_cylinder.materials.append(mat_material)
me_cylinder.materials.append(mat_material_001)
me_cylinder.update()
arm_armature = bpy.data.armatures.new('Armature')  # bones are not reproduced

# ---- objects
ob_head = bpy.data.objects.new('Head', me_cylinder)
ob_armature = bpy.data.objects.new('Armature', arm_armature)

# ---- transforms, parenting, visibility, modifiers, constraints
ob_head.parent = ob_armature
ob_head.matrix_parent_inverse = Matrix(((1.0, -0.0, 0.0, -0.2), (-0.0, 1.0, -0.0, -0.4), (0.0, -0.0, 1.0, 0.1), (-0.0, 0.0, -0.0, 1.0)))
ob_head.location = (0.0, 0.0, 0.0)
ob_head.scale = (0.3903, 0.3903, 0.4188)
_vg = ob_head.vertex_groups.new(name='Bone')
for _i, _w in zip([229, 230, 231, 232, 233, 234, 235, 236, 237, 238, 239, 240, 241, 242, 243, 244, 245, 246, 247, 248, 249, 250, 251, 252, 253, 254, 255, 256, 257, 258, 259, 260, 261, 262, 263, 264, 265, 266, 267, 268, 269, 270, 271, 272, 273, 274, 275, 276, 277, 278, 279, 280, 281, 282, 283, 284, 285, 286, 287, 288, 289, 290, 291, 292, 293, 294, 295, 296, 297, 298, 299, 300, 301, 302, 303, 304, 305, 306, 307, 308, 309, 310, 311, 312, 313, 314, 315, 316, 317, 318, 319, 320, 321, 322, 323, 324, 325, 326, 327, 328, 380, 382, 389, 390, 391, 393, 394, 399, 400, 401], [1.0, 1.0, 1.0, 1.0, 1.0, 1.0, 1.0, 1.0, 1.0, 1.0, 1.0, 1.0, 1.0, 1.0, 1.0, 1.0, 1.0, 1.0, 1.0, 1.0, 1.0, 1.0, 1.0, 1.0, 1.0, 1.0, 1.0, 1.0, 1.0, 1.0, 1.0, 1.0, 1.0, 1.0, 1.0, 1.0, 1.0, 1.0, 1.0, 1.0, 1.0, 1.0, 1.0, 1.0, 1.0, 1.0, 1.0, 1.0, 1.0, 1.0, 1.0, 1.0, 1.0, 1.0, 1.0, 1.0, 1.0, 1.0, 1.0, 1.0, 1.0, 1.0, 1.0, 1.0, 1.0, 0.9896, 0.9978, 0.9987, 0.9792, 0.9977, 0.9948, 0.994, 0.9862, 0.9853, 0.994, 0.9777, 0.9642, 0.9581, 0.969, 0.9794, 0.9964, 0.9983, 0.9982, 0.9972, 0.9976, 0.9842, 0.9971, 0.9943, 0.9968, 0.9989, 0.9992, 0.9993, 0.9936, 0.9894, 0.9646, 0.9894, 0.9941, 0.9976, 0.9982, 0.9965, 0.06634, 0.04239, 0.02104, 0.1414, 0.002355, 0.01185, 0.00519, 0.111, 0.1013, 0.03431]): _vg.add([_i], _w, 'REPLACE')
_vg = ob_head.vertex_groups.new(name='Bone.001')
for _i, _w in zip([50, 53, 54, 55, 56, 60, 61, 63, 66, 70, 71, 74, 75, 76, 77, 78, 79, 80, 81, 82, 83, 84, 85, 86, 87, 88, 89, 90, 91, 92, 93, 94, 95, 96, 97, 98, 99, 100, 101, 102, 103, 104, 105, 106, 107, 108, 109, 110, 111, 112, 113, 114, 115, 116, 117, 118, 119, 120, 121, 122, 123, 124, 125, 126, 127, 128, 129, 130, 131, 132, 133, 134, 135, 136, 137, 138, 139, 140, 141, 142, 143, 144, 145, 146, 147, 148, 149, 150, 151], [0.03296, 0.1375, 0.07999, 0.01863, 0.0167, 0.07161, 0.08046, 0.007091, 0.005475, 0.01559, 0.1302, 1.0, 1.0, 1.0, 1.0, 1.0, 1.0, 1.0, 1.0, 1.0, 1.0, 1.0, 1.0, 1.0, 1.0, 1.0, 1.0, 1.0, 1.0, 1.0, 1.0, 1.0, 1.0, 1.0, 1.0, 1.0, 1.0, 1.0, 1.0, 1.0, 1.0, 1.0, 1.0, 1.0, 1.0, 1.0, 1.0, 1.0, 1.0, 1.0, 1.0, 1.0, 1.0, 1.0, 1.0, 1.0, 1.0, 1.0, 1.0, 1.0, 1.0, 1.0, 1.0, 1.0, 1.0, 1.0, 1.0, 1.0, 1.0, 1.0, 1.0, 1.0, 1.0, 1.0, 1.0, 1.0, 1.0, 1.0, 1.0, 1.0, 1.0, 1.0, 1.0, 1.0, 1.0, 1.0, 1.0, 1.0, 1.0]): _vg.add([_i], _w, 'REPLACE')
_vg = ob_head.vertex_groups.new(name='Bone.002')
for _i, _w in zip([51, 58, 59, 64, 69, 72, 73, 329, 330, 331, 332, 333, 334, 335, 336, 337, 338, 339, 340, 341, 342, 343, 344, 345, 346, 347, 348, 349, 350, 351, 352, 353, 354, 355, 356, 357, 358, 359, 360, 361, 362, 363, 364, 365, 366, 367, 368, 369, 370, 371, 372, 373, 374, 375, 376, 377, 378, 379, 380, 381, 382, 383, 384, 385, 386, 387, 388, 389, 390, 391, 392, 393, 394, 395, 396, 397, 398, 399, 400, 401], [0.01251, 0.05467, 0.02211, 0.06095, 0.08409, 0.0002399, 0.0431, 1.0, 1.0, 1.0, 1.0, 1.0, 1.0, 1.0, 1.0, 1.0, 1.0, 1.0, 1.0, 1.0, 1.0, 1.0, 1.0, 1.0, 1.0, 1.0, 1.0, 1.0, 1.0, 1.0, 1.0, 1.0, 1.0, 1.0, 1.0, 1.0, 1.0, 1.0, 1.0, 1.0, 1.0, 1.0, 1.0, 1.0, 1.0, 1.0, 1.0, 1.0, 1.0, 1.0, 1.0, 1.0, 1.0, 1.0, 1.0, 1.0, 1.0, 0.7258, 0.9158, 0.7648, 0.8336, 0.9422, 0.9213, 0.8892, 0.9216, 0.8583, 0.7145, 0.8565, 0.8376, 0.866, 0.9735, 0.9489, 0.9641, 0.9909, 0.9381, 0.7078, 0.8244, 0.8499, 0.8798, 0.931]): _vg.add([_i], _w, 'REPLACE')
_vg = ob_head.vertex_groups.new(name='Bone.003')
for _i, _w in zip([50, 59, 64, 70, 152, 153, 154, 155, 156, 157, 158, 159, 160, 161, 162, 163, 164, 165, 166, 167, 168, 169, 170, 171, 172, 173, 174, 175, 176, 177, 178, 179, 180, 181, 182, 183, 184, 185, 186, 187, 188, 189, 190, 191, 192, 193, 194, 195, 196, 197, 198, 199, 200, 201, 202, 203, 204, 205, 206, 207, 208, 209, 210, 211, 212, 213, 214, 215, 216, 217, 218, 219, 220, 221, 222, 223, 224, 225, 226, 227, 228, 304, 305, 306, 307, 314, 323, 379, 381, 382, 383, 384, 385, 386, 387, 388, 389, 391, 392, 396, 397, 398, 400, 401], [0.003234, 0.00761, 0.01122, 0.001371, 1.0, 1.0, 1.0, 1.0, 1.0, 1.0, 1.0, 1.0, 1.0, 1.0, 1.0, 1.0, 1.0, 1.0, 1.0, 1.0, 1.0, 1.0, 1.0, 1.0, 1.0, 1.0, 1.0, 1.0, 1.0, 1.0, 1.0, 1.0, 1.0, 1.0, 1.0, 1.0, 1.0, 1.0, 1.0, 1.0, 1.0, 1.0, 1.0, 1.0, 1.0, 1.0, 1.0, 1.0, 1.0, 1.0, 1.0, 1.0, 1.0, 1.0, 1.0, 1.0, 1.0, 1.0, 0.9996, 0.996, 0.9994, 0.9975, 0.9995, 0.9998, 0.9998, 0.9996, 0.9997, 0.9997, 0.9982, 0.9903, 0.993, 0.9982, 0.9993, 0.9998, 0.9986, 0.9989, 0.9999, 0.9993, 0.9998, 0.9994, 0.9955, 0.0003302, 0.01995, 0.02968, 0.006542, 0.0003538, 0.01883, 0.26, 0.1753, 0.02804, 0.01532, 0.06262, 0.1054, 0.06566, 0.1333, 0.268, 0.01737, 0.1145, 0.005825, 0.0365, 0.2846, 0.1097, 1.755e-05, 0.001225]): _vg.add([_i], _w, 'REPLACE')
_vg = ob_head.vertex_groups.new(name='Bone.004')
for _i, _w in zip([0, 1, 2, 3, 4, 5, 6, 7, 8, 9, 10, 11, 12, 13, 14, 15, 16, 17, 18, 19, 20, 21, 22, 23, 24, 25, 26, 27, 28, 29, 30, 31, 32, 33, 34, 35, 36, 37, 38, 39, 40, 41, 42, 43, 44, 45, 46, 47, 48, 49, 50, 51, 52, 53, 54, 55, 56, 57, 58, 59, 60, 61, 62, 63, 64, 65, 66, 67, 68, 69, 70, 71, 72, 73, 381, 382, 383, 389, 393, 398, 399], [1.0, 1.0, 1.0, 1.0, 1.0, 1.0, 1.0, 1.0, 1.0, 1.0, 1.0, 1.0, 1.0, 1.0, 1.0, 1.0, 1.0, 1.0, 1.0, 1.0, 1.0, 1.0, 1.0, 1.0, 1.0, 1.0, 1.0, 1.0, 1.0, 1.0, 1.0, 1.0, 1.0, 1.0, 1.0, 1.0, 1.0, 1.0, 1.0, 1.0, 1.0, 1.0, 1.0, 1.0, 1.0, 1.0, 1.0, 1.0, 1.0, 1.0, 0.9284, 0.9566, 0.9727, 0.8531, 0.9104, 0.9644, 0.9685, 0.9603, 0.9218, 0.9232, 0.9144, 0.914, 0.963, 0.9629, 0.8971, 0.9838, 0.9779, 0.9869, 0.9957, 0.8999, 0.939, 0.864, 0.9542, 0.9282, 0.04, 0.07364, 0.008124, 0.0749, 0.004115, 0.04758, 0.006604]): _vg.add([_i], _w, 'REPLACE')
_m = ob_head.modifiers.new('Armature', 'ARMATURE')
_m.object = ob_armature
_m = ob_head.modifiers.new('Smooth by Angle', 'NODES')
_m.node_group = ng_smooth_by_angle
_m.use_pin_to_last = True
_m.show_group_selector = False
ob_armature.location = (0.2, 0.4, -0.1)
ob_armature.show_in_front = True

# ---- collection membership
col_piltz.objects.link(ob_head)
col_piltz.objects.link(ob_armature)

# ---- scene / render settings (as saved in the file)
scene.frame_start = 1; scene.frame_end = 120; scene.frame_set(102)
scene.render.engine = 'BLENDER_EEVEE_NEXT'
scene.eevee.ray_tracing_options.trace_max_roughness = 0.0
bpy.context.view_layer.update()

# ---- added for rendering (the .blend has no active camera and no usable light): camera, sun
cam_auto = bpy.data.cameras.new('AutoCamera')
cam_auto.lens = 50.0
cam_auto.sensor_width = 36.0
cam_auto.clip_end = 1000.0
ob_auto_camera = bpy.data.objects.new('AutoCamera', cam_auto)
scene.collection.objects.link(ob_auto_camera)
ob_auto_camera.location = (1.59433, -1.79192, 1.59387)
ob_auto_camera.rotation_euler = (1.09748, -7.21219e-08, 0.694738)
scene.camera = ob_auto_camera
light_auto_sun = bpy.data.lights.new('AutoSun', 'SUN')
light_auto_sun.energy = 3.0
light_auto_sun.angle = 0.0523599
ob_auto_sun = bpy.data.objects.new('AutoSun', light_auto_sun)
scene.collection.objects.link(ob_auto_sun)
ob_auto_sun.rotation_euler = (0.872665, 0.174533, 0.523599)
bpy.context.view_layer.update()
